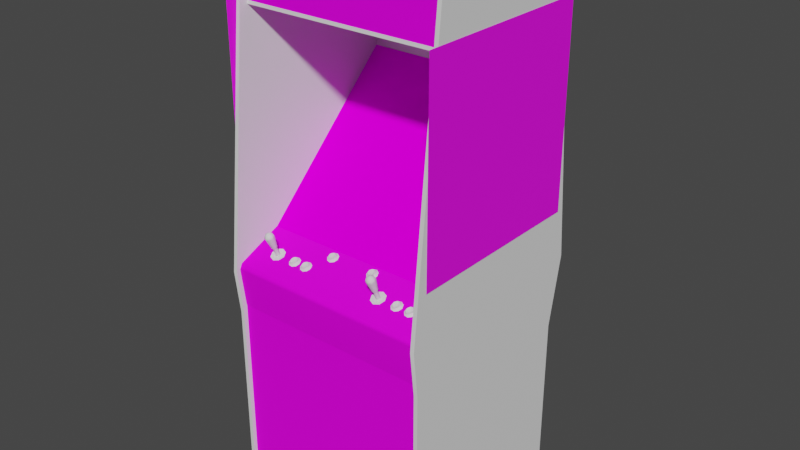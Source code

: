 # Source: ffight.blend  (saved by Blender 2.93.20; exported with 4.5.12 LTS)
import bpy
from mathutils import Matrix  # noqa: F401  (used for matrix-valued properties, if any)

bpy.ops.wm.read_factory_settings(use_empty=True)
scene = bpy.context.scene
scene.name = 'Scene'

# ---- images (referenced by path relative to the original .blend; pixels are not part of the script)
import os
ASSET_DIR = os.environ.get("B2B_ASSET_DIR", "")  # directory of the original .blend (textures are referenced by path, not embedded)
HERE = os.path.dirname(os.path.abspath(__file__))  # packed textures are extracted next to this script under _unpacked/

def load_image(name, relpath, width, height, colorspace="sRGB"):
    """Load a texture the original file referenced (path relative to the .blend, or extracted next to this script)."""
    p = next((c for c in (os.path.join(HERE, relpath), os.path.join(ASSET_DIR, relpath)) if relpath and os.path.exists(c)), "")
    if p:
        img = bpy.data.images.load(p, check_existing=True)
        img.name = name
    else:  # same state as the original file: an image datablock whose file is absent (Cycles renders it pink)
        img = bpy.data.images.new(name, width, height)
        img.source = "FILE"
        img.filepath = "//" + (relpath or name)
    img.colorspace_settings.name = colorspace
    return img
img_01ffightmarqueemap_tiff = load_image('01ffightmarqueemap.TIFF', '01ffightmarqueemap.TIFF', 1024, 1024, 'sRGB')
img_02ffightmonitormap_tiff = load_image('02ffightmonitormap.TIFF', '02ffightmonitormap.TIFF', 1024, 1024, 'sRGB')
img_ffightbezelmap_tiff = load_image('ffightbezelmap.TIFF', 'ffightbezelmap.TIFF', 1024, 1024, 'sRGB')
img_ffightcoindoormap_tiff = load_image('ffightcoindoormap.TIFF', 'ffightcoindoormap.TIFF', 1024, 1024, 'sRGB')
img_ffightcpomap_tiff = load_image('ffightcpomap.TIFF', 'ffightcpomap.TIFF', 1024, 1024, 'sRGB')
img_ffightsideartmap_tiff = load_image('ffightsideartmap.TIFF', 'ffightsideartmap.TIFF', 1024, 1024, 'sRGB')

# ---- materials (node trees are filled in below, after node groups)
mat_01ffightmarquee = bpy.data.materials.new('01ffightmarquee')
mat_01ffightmarquee.use_transparent_shadow = False
mat_01ffightmarquee.roughness = 0.7934
mat_01ffightmarquee.specular_intensity = 0.08627
mat_02ffightmonitor = bpy.data.materials.new('02ffightmonitor')
mat_02ffightmonitor.use_transparent_shadow = False
mat_02ffightmonitor.roughness = 0.8807
mat_02ffightmonitor.specular_intensity = 0.0
mat_ffightblack = bpy.data.materials.new('ffightblack')
mat_ffightblack.use_transparent_shadow = False
mat_ffightblack.roughness = 0.8807
mat_ffightblack.specular_intensity = 0.08627
mat_ffightbezel = bpy.data.materials.new('ffightbezel')
mat_ffightbezel.use_transparent_shadow = False
mat_ffightbezel.roughness = 0.8807
mat_ffightbezel.specular_intensity = 0.0
mat_ffightbuttonblue = bpy.data.materials.new('ffightbuttonblue')
mat_ffightbuttonblue.use_transparent_shadow = False
mat_ffightbuttonblue.roughness = 0.8114
mat_ffightbuttonblue.specular_intensity = 0.6275
mat_ffightbuttonred = bpy.data.materials.new('ffightbuttonred')
mat_ffightbuttonred.use_transparent_shadow = False
mat_ffightbuttonred.roughness = 0.8807
mat_ffightbuttonred.specular_intensity = 0.0
mat_ffightbuttonwhite = bpy.data.materials.new('ffightbuttonwhite')
mat_ffightbuttonwhite.use_transparent_shadow = False
mat_ffightbuttonwhite.roughness = 0.8114
mat_ffightbuttonwhite.specular_intensity = 0.6275
mat_ffightcoindoor = bpy.data.materials.new('ffightcoindoor')
mat_ffightcoindoor.use_transparent_shadow = False
mat_ffightcoindoor.roughness = 0.8807
mat_ffightcoindoor.specular_intensity = 0.08627
mat_ffightcpo = bpy.data.materials.new('ffightcpo')
mat_ffightcpo.use_transparent_shadow = False
mat_ffightcpo.roughness = 0.8313
mat_ffightcpo.specular_intensity = 0.08627
mat_ffightjoystickblack = bpy.data.materials.new('ffightjoystickblack')
mat_ffightjoystickblack.use_transparent_shadow = False
mat_ffightjoystickblack.roughness = 0.8114
mat_ffightjoystickblack.specular_intensity = 0.6275
mat_ffightsideart = bpy.data.materials.new('ffightsideart')
mat_ffightsideart.use_transparent_shadow = False
mat_ffightsideart.roughness = 0.7934
mat_ffightsideart.specular_intensity = 0.3137
mat_ffightsideleftout = bpy.data.materials.new('ffightsideleftout')
mat_ffightsideleftout.use_transparent_shadow = False
mat_ffightsideleftout.roughness = 0.8807
mat_ffightsideleftout.specular_intensity = 0.3137
mat_ffightsideleftin = bpy.data.materials.new('ffightsideleftin')
mat_ffightsideleftin.use_transparent_shadow = False
mat_ffightsideleftin.roughness = 0.8807
mat_ffightsideleftin.specular_intensity = 0.08627
mat_ffighttmoldleft = bpy.data.materials.new('ffighttmoldleft')
mat_ffighttmoldleft.use_transparent_shadow = False
mat_ffighttmoldleft.roughness = 0.8539
mat_ffighttmoldleft.specular_intensity = 0.6275
mat_ffightsiderightin = bpy.data.materials.new('ffightsiderightin')
mat_ffightsiderightin.use_transparent_shadow = False
mat_ffightsiderightin.roughness = 0.8807
mat_ffightsiderightin.specular_intensity = 0.08627
mat_ffightsiderightout = bpy.data.materials.new('ffightsiderightout')
mat_ffightsiderightout.use_transparent_shadow = False
mat_ffightsiderightout.roughness = 0.8807
mat_ffightsiderightout.specular_intensity = 0.3137
mat_ffighttmoldright = bpy.data.materials.new('ffighttmoldright')
mat_ffighttmoldright.use_transparent_shadow = False
mat_ffighttmoldright.roughness = 0.8539
mat_ffighttmoldright.specular_intensity = 0.6275

# ---- node groups
ng_auto_smooth = bpy.data.node_groups.new('Auto Smooth', 'GeometryNodeTree')
_s = ng_auto_smooth.interface.new_socket(name='Geometry', in_out='OUTPUT', socket_type='NodeSocketGeometry')
_s = ng_auto_smooth.interface.new_socket(name='Geometry', in_out='INPUT', socket_type='NodeSocketGeometry')
_s = ng_auto_smooth.interface.new_socket(name='Angle', in_out='INPUT', socket_type='NodeSocketFloat')
_s.subtype = 'ANGLE'
_s.min_value = 0.0
_s.max_value = 3.142
ng_auto_smooth.is_modifier = True
_N = ng_auto_smooth.nodes; _L = ng_auto_smooth.links
n0 = _N.new('NodeGroupOutput'); n0.name = 'Group Output'; n0.location = (480, -100)
n1 = _N.new('NodeGroupInput'); n1.name = 'Group Input'; n1.location = (-420, -300)
n2 = _N.new('NodeGroupInput'); n2.name = 'Group Input.001'; n2.location = (-60, -100)
n3 = _N.new('GeometryNodeSetShadeSmooth'); n3.name = 'Set Shade Smooth'; n3.location = (120, -100)
n3.domain = 'EDGE'
n4 = _N.new('GeometryNodeSetShadeSmooth'); n4.name = 'Set Shade Smooth.001'; n4.location = (300, -100)
n5 = _N.new('GeometryNodeInputMeshEdgeAngle'); n5.name = 'Edge Angle'; n5.location = (-420, -220)
n6 = _N.new('GeometryNodeInputEdgeSmooth'); n6.name = 'Is Edge Smooth'; n6.location = (-60, -160)
n7 = _N.new('GeometryNodeInputShadeSmooth'); n7.name = 'Is Face Smooth'; n7.location = (-240, -340)
n8 = _N.new('FunctionNodeBooleanMath'); n8.name = 'Boolean Math'; n8.location = (-60, -220)
n9 = _N.new('FunctionNodeCompare'); n9.name = 'Compare'; n9.location = (-240, -180)
n9.operation = 'LESS_EQUAL'
_L.new(n5.outputs[0], n9.inputs[0])
_L.new(n4.outputs[0], n0.inputs[0])
_L.new(n1.outputs[1], n9.inputs[1])
_L.new(n9.outputs[0], n8.inputs[0])
_L.new(n7.outputs[0], n8.inputs[1])
_L.new(n2.outputs[0], n3.inputs[0])
_L.new(n6.outputs[0], n3.inputs[1])
_L.new(n3.outputs[0], n4.inputs[0])
_L.new(n8.outputs[0], n3.inputs[2])
n0.is_active_output = True

# ---- material node trees
mat_01ffightmarquee.use_nodes = True; mat_01ffightmarquee.node_tree.nodes.clear()
_N = mat_01ffightmarquee.node_tree.nodes; _L = mat_01ffightmarquee.node_tree.links
n0 = _N.new('ShaderNodeBsdfPrincipled'); n0.name = 'Principled BSDF'; n0.location = (10, 300)
n0.distribution = 'GGX'
n0.subsurface_method = 'BURLEY'
n0.inputs[2].default_value = 0.7934
n0.inputs[3].default_value = 1.45
n0.inputs[13].default_value = 0.08627
n0.inputs[27].default_value = (0.0, 0.0, 0.0, 1.0)
n0.inputs[28].default_value = 1.0
n1 = _N.new('ShaderNodeOutputMaterial'); n1.name = 'Material Output'; n1.location = (300, 300)
n2 = _N.new('ShaderNodeTexImage'); n2.name = 'Image Texture'; n2.location = (-300, 600)
n2.image = img_01ffightmarqueemap_tiff
_L.new(n0.outputs[0], n1.inputs[0])
_L.new(n2.outputs[0], n0.inputs[0])
n1.is_active_output = True
mat_02ffightmonitor.use_nodes = True; mat_02ffightmonitor.node_tree.nodes.clear()
_N = mat_02ffightmonitor.node_tree.nodes; _L = mat_02ffightmonitor.node_tree.links
n0 = _N.new('ShaderNodeBsdfPrincipled'); n0.name = 'Principled BSDF'; n0.location = (10, 300)
n0.distribution = 'GGX'
n0.subsurface_method = 'BURLEY'
n0.inputs[2].default_value = 0.8807
n0.inputs[3].default_value = 1.45
n0.inputs[13].default_value = 0.0
n0.inputs[27].default_value = (0.0, 0.0, 0.0, 1.0)
n0.inputs[28].default_value = 1.0
n1 = _N.new('ShaderNodeOutputMaterial'); n1.name = 'Material Output'; n1.location = (300, 300)
n2 = _N.new('ShaderNodeTexImage'); n2.name = 'Image Texture'; n2.location = (-300, 600)
n2.image = img_02ffightmonitormap_tiff
_L.new(n0.outputs[0], n1.inputs[0])
_L.new(n2.outputs[0], n0.inputs[0])
n1.is_active_output = True
mat_ffightblack.use_nodes = True; mat_ffightblack.node_tree.nodes.clear()
_N = mat_ffightblack.node_tree.nodes; _L = mat_ffightblack.node_tree.links
n0 = _N.new('ShaderNodeBsdfPrincipled'); n0.name = 'Principled BSDF'; n0.location = (10, 300)
n0.distribution = 'GGX'
n0.subsurface_method = 'BURLEY'
n0.inputs[2].default_value = 0.8807
n0.inputs[3].default_value = 1.45
n0.inputs[13].default_value = 0.08627
n0.inputs[27].default_value = (0.0, 0.0, 0.0, 1.0)
n0.inputs[28].default_value = 1.0
n1 = _N.new('ShaderNodeOutputMaterial'); n1.name = 'Material Output'; n1.location = (300, 300)
_L.new(n0.outputs[0], n1.inputs[0])
n1.is_active_output = True
mat_ffightbezel.use_nodes = True; mat_ffightbezel.node_tree.nodes.clear()
_N = mat_ffightbezel.node_tree.nodes; _L = mat_ffightbezel.node_tree.links
n0 = _N.new('ShaderNodeBsdfPrincipled'); n0.name = 'Principled BSDF'; n0.location = (10, 300)
n0.distribution = 'GGX'
n0.subsurface_method = 'BURLEY'
n0.inputs[2].default_value = 0.8807
n0.inputs[3].default_value = 1.45
n0.inputs[13].default_value = 0.0
n0.inputs[27].default_value = (0.0, 0.0, 0.0, 1.0)
n0.inputs[28].default_value = 1.0
n1 = _N.new('ShaderNodeOutputMaterial'); n1.name = 'Material Output'; n1.location = (300, 300)
n2 = _N.new('ShaderNodeTexImage'); n2.name = 'Image Texture'; n2.location = (-300, 600)
n2.image = img_ffightbezelmap_tiff
_L.new(n0.outputs[0], n1.inputs[0])
_L.new(n2.outputs[0], n0.inputs[0])
n1.is_active_output = True
mat_ffightbuttonblue.use_nodes = True; mat_ffightbuttonblue.node_tree.nodes.clear()
_N = mat_ffightbuttonblue.node_tree.nodes; _L = mat_ffightbuttonblue.node_tree.links
n0 = _N.new('ShaderNodeBsdfPrincipled'); n0.name = 'Principled BSDF'; n0.location = (10, 300)
n0.distribution = 'GGX'
n0.subsurface_method = 'BURLEY'
n0.inputs[2].default_value = 0.8114
n0.inputs[3].default_value = 1.45
n0.inputs[13].default_value = 0.6275
n0.inputs[27].default_value = (0.0, 0.0, 0.0, 1.0)
n0.inputs[28].default_value = 1.0
n1 = _N.new('ShaderNodeOutputMaterial'); n1.name = 'Material Output'; n1.location = (300, 300)
_L.new(n0.outputs[0], n1.inputs[0])
n1.is_active_output = True
mat_ffightbuttonred.use_nodes = True; mat_ffightbuttonred.node_tree.nodes.clear()
_N = mat_ffightbuttonred.node_tree.nodes; _L = mat_ffightbuttonred.node_tree.links
n0 = _N.new('ShaderNodeBsdfPrincipled'); n0.name = 'Principled BSDF'; n0.location = (10, 300)
n0.distribution = 'GGX'
n0.subsurface_method = 'BURLEY'
n0.inputs[2].default_value = 0.8807
n0.inputs[3].default_value = 1.45
n0.inputs[13].default_value = 0.0
n0.inputs[27].default_value = (0.0, 0.0, 0.0, 1.0)
n0.inputs[28].default_value = 1.0
n1 = _N.new('ShaderNodeOutputMaterial'); n1.name = 'Material Output'; n1.location = (300, 300)
_L.new(n0.outputs[0], n1.inputs[0])
n1.is_active_output = True
mat_ffightbuttonwhite.use_nodes = True; mat_ffightbuttonwhite.node_tree.nodes.clear()
_N = mat_ffightbuttonwhite.node_tree.nodes; _L = mat_ffightbuttonwhite.node_tree.links
n0 = _N.new('ShaderNodeBsdfPrincipled'); n0.name = 'Principled BSDF'; n0.location = (10, 300)
n0.distribution = 'GGX'
n0.subsurface_method = 'BURLEY'
n0.inputs[2].default_value = 0.8114
n0.inputs[3].default_value = 1.45
n0.inputs[13].default_value = 0.6275
n0.inputs[27].default_value = (0.0, 0.0, 0.0, 1.0)
n0.inputs[28].default_value = 1.0
n1 = _N.new('ShaderNodeOutputMaterial'); n1.name = 'Material Output'; n1.location = (300, 300)
_L.new(n0.outputs[0], n1.inputs[0])
n1.is_active_output = True
mat_ffightcoindoor.use_nodes = True; mat_ffightcoindoor.node_tree.nodes.clear()
_N = mat_ffightcoindoor.node_tree.nodes; _L = mat_ffightcoindoor.node_tree.links
n0 = _N.new('ShaderNodeBsdfPrincipled'); n0.name = 'Principled BSDF'; n0.location = (10, 300)
n0.distribution = 'GGX'
n0.subsurface_method = 'BURLEY'
n0.inputs[2].default_value = 0.8807
n0.inputs[3].default_value = 1.45
n0.inputs[13].default_value = 0.08627
n0.inputs[27].default_value = (0.0, 0.0, 0.0, 1.0)
n0.inputs[28].default_value = 1.0
n1 = _N.new('ShaderNodeOutputMaterial'); n1.name = 'Material Output'; n1.location = (300, 300)
n2 = _N.new('ShaderNodeTexImage'); n2.name = 'Image Texture'; n2.location = (-300, 600)
n2.image = img_ffightcoindoormap_tiff
_L.new(n0.outputs[0], n1.inputs[0])
_L.new(n2.outputs[0], n0.inputs[0])
n1.is_active_output = True
mat_ffightcpo.use_nodes = True; mat_ffightcpo.node_tree.nodes.clear()
_N = mat_ffightcpo.node_tree.nodes; _L = mat_ffightcpo.node_tree.links
n0 = _N.new('ShaderNodeBsdfPrincipled'); n0.name = 'Principled BSDF'; n0.location = (10, 300)
n0.distribution = 'GGX'
n0.subsurface_method = 'BURLEY'
n0.inputs[2].default_value = 0.8313
n0.inputs[3].default_value = 1.45
n0.inputs[13].default_value = 0.08627
n0.inputs[27].default_value = (0.0, 0.0, 0.0, 1.0)
n0.inputs[28].default_value = 1.0
n1 = _N.new('ShaderNodeOutputMaterial'); n1.name = 'Material Output'; n1.location = (300, 300)
n2 = _N.new('ShaderNodeTexImage'); n2.name = 'Image Texture'; n2.location = (-300, 600)
n2.image = img_ffightcpomap_tiff
_L.new(n0.outputs[0], n1.inputs[0])
_L.new(n2.outputs[0], n0.inputs[0])
n1.is_active_output = True
mat_ffightjoystickblack.use_nodes = True; mat_ffightjoystickblack.node_tree.nodes.clear()
_N = mat_ffightjoystickblack.node_tree.nodes; _L = mat_ffightjoystickblack.node_tree.links
n0 = _N.new('ShaderNodeBsdfPrincipled'); n0.name = 'Principled BSDF'; n0.location = (10, 300)
n0.distribution = 'GGX'
n0.subsurface_method = 'BURLEY'
n0.inputs[2].default_value = 0.8114
n0.inputs[3].default_value = 1.45
n0.inputs[13].default_value = 0.6275
n0.inputs[27].default_value = (0.0, 0.0, 0.0, 1.0)
n0.inputs[28].default_value = 1.0
n1 = _N.new('ShaderNodeOutputMaterial'); n1.name = 'Material Output'; n1.location = (300, 300)
_L.new(n0.outputs[0], n1.inputs[0])
n1.is_active_output = True
mat_ffightsideart.use_nodes = True; mat_ffightsideart.node_tree.nodes.clear()
_N = mat_ffightsideart.node_tree.nodes; _L = mat_ffightsideart.node_tree.links
n0 = _N.new('ShaderNodeBsdfPrincipled'); n0.name = 'Principled BSDF'; n0.location = (10, 300)
n0.distribution = 'GGX'
n0.subsurface_method = 'BURLEY'
n0.inputs[2].default_value = 0.7934
n0.inputs[3].default_value = 1.45
n0.inputs[13].default_value = 0.3137
n0.inputs[27].default_value = (0.0, 0.0, 0.0, 1.0)
n0.inputs[28].default_value = 1.0
n1 = _N.new('ShaderNodeOutputMaterial'); n1.name = 'Material Output'; n1.location = (300, 300)
n2 = _N.new('ShaderNodeTexImage'); n2.name = 'Image Texture'; n2.location = (-300, 600)
n2.image = img_ffightsideartmap_tiff
_L.new(n0.outputs[0], n1.inputs[0])
_L.new(n2.outputs[0], n0.inputs[0])
n1.is_active_output = True
mat_ffightsideleftout.use_nodes = True; mat_ffightsideleftout.node_tree.nodes.clear()
_N = mat_ffightsideleftout.node_tree.nodes; _L = mat_ffightsideleftout.node_tree.links
n0 = _N.new('ShaderNodeBsdfPrincipled'); n0.name = 'Principled BSDF'; n0.location = (10, 300)
n0.distribution = 'GGX'
n0.subsurface_method = 'BURLEY'
n0.inputs[2].default_value = 0.8807
n0.inputs[3].default_value = 1.45
n0.inputs[13].default_value = 0.3137
n0.inputs[27].default_value = (0.0, 0.0, 0.0, 1.0)
n0.inputs[28].default_value = 1.0
n1 = _N.new('ShaderNodeOutputMaterial'); n1.name = 'Material Output'; n1.location = (300, 300)
_L.new(n0.outputs[0], n1.inputs[0])
n1.is_active_output = True
mat_ffightsideleftin.use_nodes = True; mat_ffightsideleftin.node_tree.nodes.clear()
_N = mat_ffightsideleftin.node_tree.nodes; _L = mat_ffightsideleftin.node_tree.links
n0 = _N.new('ShaderNodeBsdfPrincipled'); n0.name = 'Principled BSDF'; n0.location = (10, 300)
n0.distribution = 'GGX'
n0.subsurface_method = 'BURLEY'
n0.inputs[2].default_value = 0.8807
n0.inputs[3].default_value = 1.45
n0.inputs[13].default_value = 0.08627
n0.inputs[27].default_value = (0.0, 0.0, 0.0, 1.0)
n0.inputs[28].default_value = 1.0
n1 = _N.new('ShaderNodeOutputMaterial'); n1.name = 'Material Output'; n1.location = (300, 300)
_L.new(n0.outputs[0], n1.inputs[0])
n1.is_active_output = True
mat_ffighttmoldleft.use_nodes = True; mat_ffighttmoldleft.node_tree.nodes.clear()
_N = mat_ffighttmoldleft.node_tree.nodes; _L = mat_ffighttmoldleft.node_tree.links
n0 = _N.new('ShaderNodeBsdfPrincipled'); n0.name = 'Principled BSDF'; n0.location = (10, 300)
n0.distribution = 'GGX'
n0.subsurface_method = 'BURLEY'
n0.inputs[2].default_value = 0.8539
n0.inputs[3].default_value = 1.45
n0.inputs[13].default_value = 0.6275
n0.inputs[27].default_value = (0.0, 0.0, 0.0, 1.0)
n0.inputs[28].default_value = 1.0
n1 = _N.new('ShaderNodeOutputMaterial'); n1.name = 'Material Output'; n1.location = (300, 300)
_L.new(n0.outputs[0], n1.inputs[0])
n1.is_active_output = True
mat_ffightsiderightin.use_nodes = True; mat_ffightsiderightin.node_tree.nodes.clear()
_N = mat_ffightsiderightin.node_tree.nodes; _L = mat_ffightsiderightin.node_tree.links
n0 = _N.new('ShaderNodeBsdfPrincipled'); n0.name = 'Principled BSDF'; n0.location = (10, 300)
n0.distribution = 'GGX'
n0.subsurface_method = 'BURLEY'
n0.inputs[2].default_value = 0.8807
n0.inputs[3].default_value = 1.45
n0.inputs[13].default_value = 0.08627
n0.inputs[27].default_value = (0.0, 0.0, 0.0, 1.0)
n0.inputs[28].default_value = 1.0
n1 = _N.new('ShaderNodeOutputMaterial'); n1.name = 'Material Output'; n1.location = (300, 300)
_L.new(n0.outputs[0], n1.inputs[0])
n1.is_active_output = True
mat_ffightsiderightout.use_nodes = True; mat_ffightsiderightout.node_tree.nodes.clear()
_N = mat_ffightsiderightout.node_tree.nodes; _L = mat_ffightsiderightout.node_tree.links
n0 = _N.new('ShaderNodeBsdfPrincipled'); n0.name = 'Principled BSDF'; n0.location = (10, 300)
n0.distribution = 'GGX'
n0.subsurface_method = 'BURLEY'
n0.inputs[2].default_value = 0.8807
n0.inputs[3].default_value = 1.45
n0.inputs[13].default_value = 0.3137
n0.inputs[27].default_value = (0.0, 0.0, 0.0, 1.0)
n0.inputs[28].default_value = 1.0
n1 = _N.new('ShaderNodeOutputMaterial'); n1.name = 'Material Output'; n1.location = (300, 300)
_L.new(n0.outputs[0], n1.inputs[0])
n1.is_active_output = True
mat_ffighttmoldright.use_nodes = True; mat_ffighttmoldright.node_tree.nodes.clear()
_N = mat_ffighttmoldright.node_tree.nodes; _L = mat_ffighttmoldright.node_tree.links
n0 = _N.new('ShaderNodeBsdfPrincipled'); n0.name = 'Principled BSDF'; n0.location = (10, 300)
n0.distribution = 'GGX'
n0.subsurface_method = 'BURLEY'
n0.inputs[2].default_value = 0.8539
n0.inputs[3].default_value = 1.45
n0.inputs[13].default_value = 0.6275
n0.inputs[27].default_value = (0.0, 0.0, 0.0, 1.0)
n0.inputs[28].default_value = 1.0
n1 = _N.new('ShaderNodeOutputMaterial'); n1.name = 'Material Output'; n1.location = (300, 300)
_L.new(n0.outputs[0], n1.inputs[0])
n1.is_active_output = True

# ---- world
world_world = bpy.data.worlds.new('World'); scene.world = world_world
world_world.use_nodes = True; world_world.node_tree.nodes.clear()
_N = world_world.node_tree.nodes; _L = world_world.node_tree.links
n0 = _N.new('ShaderNodeOutputWorld'); n0.name = 'World Output'; n0.location = (300, 300)
n1 = _N.new('ShaderNodeBackground'); n1.name = 'Background'; n1.location = (10, 300)
n1.inputs[0].default_value = (0.05088, 0.05088, 0.05088, 1.0)
_L.new(n1.outputs[0], n0.inputs[0])
n0.is_active_output = True
world_world.color = (0.05088, 0.05088, 0.05088)
world_world.use_sun_shadow = False
world_world.sun_shadow_jitter_overblur = 0.0

# ---- meshes
me_ffight = bpy.data.meshes.new('ffight')
me_ffight.from_pydata([(0.3347, 0.6539, 0.06592), (0.3347, 0.85, 0.06592), (-0.3412, 0.6539, 0.06592), (-0.3412, 0.85, 0.06592), (0.1662, 0.2396, -0.3188), (0.005649, 0.2423, -0.3195), (0.005649, 0.1514, -0.2196), (-0.1564, 0.1484, -0.2207), (-0.1549, 0.04881, -0.1245), (0.005649, 0.04957, -0.123), (-0.1549, 0.2396, -0.3188), (0.162, -0.01291, -0.06698), (0.1681, 0.1484, -0.2207), (0.1662, 0.04881, -0.1245), (-0.2389, 0.2843, -0.3714), (0.162, 0.293, -0.3786), (0.005649, 0.2961, -0.3809), (0.005649, -0.01442, -0.06433), (-0.2518, 0.04919, -0.1276), (-0.2556, 0.1446, -0.2215), (-0.2556, 0.1442, -0.2218), (-0.2518, 0.2343, -0.3173), (0.2631, 0.2347, -0.3173), (0.2673, 0.1446, -0.2215), (0.2673, 0.1442, -0.2218), (0.2631, 0.04881, -0.1279), (0.005649, -0.0148, -0.06433), (-0.1507, -0.01328, -0.06736), (-0.1507, 0.293, -0.3786), (0.005649, 0.2957, -0.3812), (0.162, 0.2923, -0.379), (-0.2518, 0.2347, -0.3173), (0.2631, 0.2343, -0.3173), (0.2631, 0.04919, -0.1276), (0.2502, -0.00609, -0.07531), (0.2502, -0.00609, -0.07493), (0.162, -0.01328, -0.06736), (-0.2518, 0.04881, -0.1279), (-0.1507, -0.01291, -0.06698), (-0.1507, 0.2923, -0.379), (-0.2389, -0.00609, -0.07531), (-0.2389, -0.00609, -0.07493), (0.2502, 0.2843, -0.3714), (-0.3408, -0.1534, -0.5312), (-0.3408, 0.8602, -0.449), (0.3354, 0.8602, -0.449), (-0.3408, -0.9231, -0.4808), (0.3354, -0.9231, -0.4808), (0.3354, -0.1534, -0.5312), (0.3354, -0.4154, -0.4808), (-0.3408, -0.4154, -0.4808), (0.3354, 0.8439, 0.06667), (0.3354, 0.8602, 0.06819), (-0.3408, 0.8602, 0.06819), (-0.3408, 0.8439, 0.06667), (0.3358, -0.06554, 0.00685), (-0.3404, 0.3994, -0.4706), (-0.3404, -0.06554, 0.00685), (0.3358, 0.3994, -0.4706), (0.3358, 0.3934, -0.4725), (0.3358, 0.6508, -0.4619), (-0.3404, 0.6508, -0.4619), (-0.3404, 0.3934, -0.4725), (0.3358, 0.6508, 0.0697), (-0.3404, 0.6614, 0.06819), (-0.3404, 0.6508, 0.0697), (0.3358, 0.6614, 0.06819), (0.2707, -0.09545, 0.09961), (0.262, -0.09696, 0.09053), (0.2635, -0.09734, 0.1034), (0.2639, -0.1023, 0.1023), (0.2502, -0.09431, 0.09621), (0.265, -0.1072, 0.1064), (0.276, -0.1045, 0.1007), (0.2714, -0.1004, 0.09848), (0.2635, -0.08787, 0.08144), (0.2714, -0.09393, 0.08295), (0.2639, -0.09204, 0.07879), (0.2552, -0.09242, 0.07993), (0.2491, -0.09885, 0.09469), (0.2491, -0.09545, 0.08636), (0.2438, -0.09734, 0.08333), (0.2438, -0.1023, 0.09545), (0.2521, -0.1064, 0.1045), (0.2552, -0.1015, 0.1011), (0.265, -0.09242, 0.07235), (0.2521, -0.09318, 0.07425), (0.2749, -0.09696, 0.09053), (0.2555, -0.08825, 0.08295), (0.2502, -0.0909, 0.08863), (0.2707, -0.08939, 0.08523), (0.2737, -0.09242, 0.09242), (0.2805, -0.09999, 0.08939), (0.276, -0.09507, 0.07803), (0.2555, -0.09658, 0.1023), (0.2154, -0.09734, 0.1034), (0.2222, -0.09545, 0.09961), (0.2135, -0.09696, 0.09053), (0.2154, -0.1023, 0.1023), (0.2234, -0.09393, 0.08295), (0.2154, -0.09204, 0.07879), (0.2154, -0.08787, 0.08144), (0.2018, -0.0909, 0.08863), (0.2071, -0.08825, 0.08295), (0.2067, -0.09242, 0.07993), (0.2234, -0.1004, 0.09848), (0.2264, -0.09696, 0.09053), (0.2006, -0.09885, 0.09469), (0.2006, -0.09545, 0.08636), (0.1953, -0.09734, 0.08333), (0.1953, -0.1023, 0.09545), (0.2037, -0.1064, 0.1045), (0.2067, -0.1015, 0.1011), (0.2018, -0.09431, 0.09621), (0.2275, -0.1045, 0.1007), (0.2275, -0.09507, 0.07803), (0.2222, -0.08939, 0.08523), (0.2165, -0.1072, 0.1064), (0.2321, -0.09999, 0.08939), (0.2165, -0.09242, 0.07235), (0.2037, -0.09318, 0.07425), (0.2071, -0.09658, 0.1023), (0.2253, -0.09242, 0.09242), (-0.1348, -0.09734, 0.1034), (-0.1367, -0.09696, 0.09053), (-0.128, -0.09545, 0.09961), (-0.1348, -0.1023, 0.1023), (-0.1485, -0.09431, 0.09621), (-0.1432, -0.09658, 0.1023), (-0.1269, -0.1004, 0.09848), (-0.1238, -0.09696, 0.09053), (-0.128, -0.08939, 0.08523), (-0.1269, -0.09393, 0.08295), (-0.1348, -0.09204, 0.07879), (-0.1435, -0.09242, 0.07993), (-0.1432, -0.08825, 0.08295), (-0.1496, -0.09885, 0.09469), (-0.1496, -0.09545, 0.08636), (-0.1549, -0.09734, 0.08333), (-0.1549, -0.1023, 0.09545), (-0.1466, -0.1064, 0.1045), (-0.1435, -0.1015, 0.1011), (-0.1337, -0.09242, 0.07235), (-0.1466, -0.09318, 0.07425), (-0.1223, -0.1045, 0.1007), (-0.1348, -0.08787, 0.08144), (-0.1337, -0.1072, 0.1064), (-0.1182, -0.09999, 0.08939), (-0.1223, -0.09507, 0.07803), (-0.1485, -0.0909, 0.08863), (-0.125, -0.09242, 0.09242), (-0.1734, -0.09545, 0.09961), (-0.1825, -0.09696, 0.09053), (-0.1806, -0.09734, 0.1034), (-0.1806, -0.1023, 0.1023), (-0.1943, -0.09431, 0.09621), (-0.1727, -0.1004, 0.09848), (-0.1697, -0.09696, 0.09053), (-0.1727, -0.09393, 0.08295), (-0.1806, -0.09204, 0.07879), (-0.1893, -0.09242, 0.07993), (-0.1954, -0.09885, 0.09469), (-0.1954, -0.09545, 0.08636), (-0.2007, -0.09734, 0.08333), (-0.2007, -0.1023, 0.09545), (-0.1924, -0.1064, 0.1045), (-0.1893, -0.1015, 0.1011), (-0.1795, -0.09242, 0.07235), (-0.1924, -0.09318, 0.07425), (-0.1681, -0.1045, 0.1007), (-0.189, -0.08825, 0.08295), (-0.1943, -0.0909, 0.08863), (-0.1734, -0.08939, 0.08523), (-0.1806, -0.08787, 0.08144), (-0.1795, -0.1072, 0.1064), (-0.164, -0.09999, 0.08939), (-0.1681, -0.09507, 0.07803), (-0.189, -0.09658, 0.1023), (-0.1708, -0.09242, 0.09242), (-0.08144, -0.07159, 0.03146), (-0.09317, -0.06894, 0.03752), (-0.07273, -0.07046, 0.04093), (-0.07992, -0.07197, 0.04471), (-0.07954, -0.07689, 0.04358), (-0.07954, -0.06667, 0.01972), (-0.08863, -0.06743, 0.02124), (-0.07197, -0.06856, 0.02389), (-0.07992, -0.06251, 0.02275), (-0.07197, -0.075, 0.03941), (-0.06894, -0.07197, 0.03184), (-0.0697, -0.06743, 0.03373), (-0.07273, -0.06402, 0.02654), (-0.09999, -0.07197, 0.02465), (-0.09999, -0.07727, 0.03638), (-0.09431, -0.07349, 0.036), (-0.08863, -0.07652, 0.04206), (-0.09128, -0.08106, 0.04585), (-0.07879, -0.06705, 0.01329), (-0.09128, -0.06819, 0.01556), (-0.09431, -0.07008, 0.02767), (-0.06743, -0.07954, 0.04168), (-0.08787, -0.06326, 0.02427), (-0.07879, -0.08219, 0.04774), (-0.06288, -0.07462, 0.0307), (-0.06743, -0.0697, 0.01934), (-0.08787, -0.07159, 0.0432), (-0.09317, -0.06554, 0.02995), (0.08062, -0.07046, 0.04093), (0.07191, -0.07159, 0.03146), (0.0738, -0.07197, 0.04471), (0.0738, -0.07689, 0.04358), (0.0738, -0.06667, 0.01972), (0.06509, -0.06743, 0.02124), (0.08175, -0.06856, 0.02389), (0.08175, -0.075, 0.03941), (0.08478, -0.07197, 0.03184), (0.05373, -0.07197, 0.02465), (0.05373, -0.07727, 0.03638), (0.05904, -0.07349, 0.036), (0.06509, -0.07652, 0.04206), (0.06206, -0.08106, 0.04585), (0.07494, -0.06705, 0.01329), (0.06206, -0.06819, 0.01556), (0.05904, -0.07008, 0.02767), (0.08592, -0.07954, 0.04168), (0.06547, -0.06326, 0.02427), (0.08062, -0.06402, 0.02654), (0.0738, -0.06251, 0.02275), (0.07494, -0.08219, 0.04774), (0.09046, -0.07462, 0.0307), (0.08592, -0.0697, 0.01934), (0.06547, -0.07159, 0.0432), (0.06017, -0.06894, 0.03752), (0.06017, -0.06554, 0.02995), (0.08365, -0.06743, 0.03373), (0.3358, -0.9243, 0.1511), (0.3358, -0.2753, 0.1504), (-0.3404, -0.2753, 0.1504), (-0.3404, -0.9243, 0.1511), (0.3358, -0.0644, 0.006471), (-0.3404, -0.0644, 0.006471), (0.3358, -0.2787, 0.1519), (-0.3404, -0.1488, 0.1678), (-0.3404, -0.2787, 0.1519), (0.3358, -0.1488, 0.1678), (-0.3404, -0.1307, 0.1598), (0.3358, -0.1307, 0.1598), (-0.2711, -0.1064, 0.1049), (-0.2537, -0.1095, 0.1114), (-0.2537, -0.1023, 0.09545), (-0.2295, -0.09961, 0.08901), (-0.2367, -0.0928, 0.07311), (-0.2537, -0.08977, 0.06667), (-0.2711, -0.0928, 0.07311), (-0.259, -0.09772, 0.08447), (-0.2681, -0.02313, 0.1223), (-0.2651, -0.03373, 0.1299), (-0.2617, -0.02161, 0.1314), (-0.2378, -0.02919, 0.1193), (-0.2439, -0.01896, 0.1129), (-0.2537, -0.02313, 0.1049), (-0.2427, -0.02502, 0.1091), (-0.2537, -0.06326, 0.09393), (-0.2609, -0.0644, 0.09658), (-0.2537, -0.06667, 0.09545), (-0.2469, -0.07008, 0.1095), (-0.2427, -0.03373, 0.1299), (-0.2488, -0.07159, 0.1068), (-0.2639, -0.01896, 0.1129), (-0.2639, -0.01783, 0.1246), (-0.2537, -0.02881, 0.1352), (-0.2469, -0.02048, 0.131), (-0.2537, -0.01783, 0.131), (-0.2469, -0.0148, 0.1182), (-0.2537, -0.01366, 0.1155), (-0.2537, -0.01404, 0.1261), (-0.2609, -0.09961, 0.08901), (-0.2609, -0.0697, 0.1023), (-0.2469, -0.09961, 0.08901), (-0.2488, -0.09772, 0.08447), (-0.2439, -0.02691, 0.1314), (-0.2367, -0.1064, 0.1049), (-0.2783, -0.09961, 0.08901), (-0.2651, -0.02502, 0.1091), (-0.2537, -0.01707, 0.1091), (-0.2439, -0.06743, 0.103), (-0.2469, -0.0697, 0.1023), (-0.2609, -0.07008, 0.1095), (-0.2488, -0.1015, 0.09356), (-0.2537, -0.09658, 0.08258), (-0.259, -0.1015, 0.09356), (-0.2397, -0.02313, 0.1223), (-0.2439, -0.01783, 0.1246), (-0.2609, -0.0148, 0.1182), (-0.2564, -0.01442, 0.1261), (-0.2537, -0.03562, 0.1341), (-0.2696, -0.02919, 0.1193), (-0.2488, -0.06743, 0.09734), (-0.259, -0.07159, 0.1068), (-0.2537, -0.07121, 0.1125), (-0.2469, -0.0644, 0.09658), (-0.259, -0.06743, 0.09734), (-0.2639, -0.06743, 0.103), (-0.2537, -0.07235, 0.1087), (0.1442, -0.1095, 0.1114), (0.1616, -0.1064, 0.1049), (0.1495, -0.1015, 0.09356), (0.1442, -0.08977, 0.06667), (0.1272, -0.0928, 0.07311), (0.1393, -0.09772, 0.08447), (0.12, -0.09961, 0.08901), (0.1272, -0.1064, 0.1049), (0.1393, -0.1015, 0.09356), (0.1442, -0.03562, 0.1341), (0.1545, -0.02691, 0.1314), (0.1442, -0.02881, 0.1352), (0.1442, -0.01707, 0.1091), (0.1344, -0.01896, 0.1129), (0.1374, -0.0148, 0.1182), (0.137, -0.07008, 0.1095), (0.1514, -0.0644, 0.09658), (0.1556, -0.02502, 0.1091), (0.1495, -0.09772, 0.08447), (0.1495, -0.06743, 0.09734), (0.1442, -0.07121, 0.1125), (0.1514, -0.07008, 0.1095), (0.1442, -0.1023, 0.09545), (0.1495, -0.07159, 0.1068), (0.1442, -0.07235, 0.1087), (0.1616, -0.0928, 0.07311), (0.1586, -0.02313, 0.1223), (0.1545, -0.01896, 0.1129), (0.1514, -0.0148, 0.1182), (0.1393, -0.06743, 0.09734), (0.1302, -0.02313, 0.1223), (0.134, -0.02805, 0.1314), (0.1367, -0.02161, 0.1314), (0.1514, -0.09961, 0.08901), (0.1514, -0.0697, 0.1023), (0.1393, -0.07159, 0.1068), (0.1374, -0.09961, 0.08901), (0.1545, -0.01783, 0.1246), (0.1332, -0.02502, 0.1091), (0.1688, -0.09961, 0.08901), (0.1344, -0.01783, 0.1246), (0.1393, -0.01783, 0.1299), (0.1442, -0.02161, 0.1337), (0.1442, -0.01783, 0.131), (0.1442, -0.09658, 0.08258), (0.1442, -0.01366, 0.1155), (0.1401, -0.01366, 0.122), (0.1385, -0.01556, 0.1257), (0.142, -0.01442, 0.1261), (0.1545, -0.06743, 0.103), (0.1514, -0.02048, 0.131), (0.1484, -0.01707, 0.1291), (0.1503, -0.01556, 0.1257), (0.1461, -0.01366, 0.1246), (0.1469, -0.01442, 0.1261), (0.1461, -0.01518, 0.1276), (0.1442, -0.01291, 0.1201), (0.1427, -0.01366, 0.1246), (0.1442, -0.01328, 0.1238), (0.1427, -0.01518, 0.1276), (0.1454, -0.01404, 0.1261), (0.1454, -0.01404, 0.1254), (0.1484, -0.01366, 0.122), (0.1601, -0.02919, 0.1193), (0.1556, -0.03373, 0.1299), (0.1442, -0.02313, 0.1049), (0.1283, -0.02919, 0.1193), (0.1442, -0.06667, 0.09545), (0.137, -0.0644, 0.09658), (0.1442, -0.06326, 0.09393), (0.1374, -0.0697, 0.1023), (0.1344, -0.06743, 0.103), (0.1442, -0.01366, 0.125), (0.1435, -0.01404, 0.1254), (0.1431, -0.01404, 0.1261), (0.1332, -0.03373, 0.1299), (0.1442, -0.0148, 0.1273), (0.1454, -0.01442, 0.1269), (0.1442, -0.01404, 0.1261), (0.1435, -0.01442, 0.1269), (0.1442, -0.01518, 0.128), (-0.3552, 0.009812, 0.1326), (-0.3552, 0.6781, 0.1326), (-0.3552, 0.009812, -0.5054), (-0.3552, 0.6781, -0.5054), (0.3506, 0.009812, -0.5054), (0.3506, 0.6781, -0.5054), (0.3506, 0.009812, 0.1326), (0.3506, 0.6781, 0.1326), (-0.3537, 0.8761, -0.4596), (-0.3537, -0.3938, -0.4994), (-0.3537, -0.9243, 0.164), (-0.3404, -0.1579, -0.546), (-0.3404, 0.8761, 0.05266), (-0.3404, 0.8697, 0.07425), (-0.3404, -0.3052, 0.164), (-0.3404, -0.1556, 0.181), (-0.3537, 0.8538, 0.07765), (-0.3537, -0.1556, 0.181), (-0.3404, 0.8538, 0.07765), (-0.3404, 0.8761, -0.4596), (-0.3537, -0.1579, -0.546), (-0.3537, -0.3052, 0.164), (-0.3404, -0.9243, -0.4994), (-0.3537, -0.9243, -0.4994), (-0.3404, -0.3938, -0.4994), (-0.3404, -0.9243, 0.164), (-0.3537, 0.8761, 0.05266), (-0.3537, 0.8697, 0.07425), (0.3358, -0.1579, -0.546), (0.3358, 0.8761, -0.4596), (0.3358, -0.3938, -0.4994), (0.3358, -0.9243, -0.4994), (0.3358, -0.9243, 0.164), (0.3487, 0.8761, 0.05266), (0.3487, 0.8697, 0.07425), (0.3487, -0.9243, 0.164), (0.3487, -0.3052, 0.164), (0.3358, 0.8538, 0.07765), (0.3358, -0.1556, 0.181), (0.3358, 0.8761, 0.05266), (0.3487, 0.8761, -0.4596), (0.3487, -0.1579, -0.546), (0.3358, -0.3052, 0.164), (0.3487, -0.3938, -0.4994), (0.3487, -0.9243, -0.4994), (0.3487, -0.1556, 0.181), (0.3487, 0.8538, 0.07765), (0.3358, 0.8697, 0.07425)], [], [(45, 48, 43, 44), (337, 322, 323, 338), (6, 12, 4, 5), (303, 298, 290, 249), (4, 22, 42, 15), (265, 285, 258, 266), (276, 290, 298, 277), (13, 33, 23, 12), (341, 354, 314, 330), (13, 9, 17, 11), (190, 181, 188, 189), (289, 254, 301, 264), (38, 17, 9, 8), (300, 262, 260, 261), (15, 16, 5, 4), (31, 10, 28, 14), (33, 13, 11, 35), (6, 7, 8, 9), (21, 20, 19), (22, 23, 24), (20, 37, 18, 19), (11, 17, 26), (27, 26, 17), (28, 16, 29, 39), (19, 31, 21), (14, 21, 31), (42, 22, 32), (24, 32, 22), (34, 25, 33), (35, 11, 36), (26, 36, 11), (41, 18, 37), (17, 38, 27), (40, 27, 38), (14, 28, 39), (41, 38, 8, 18), (42, 30, 15), (37, 40, 41), (38, 41, 40), (33, 35, 34), (36, 34, 35), (399, 400, 402, 406), (429, 420, 417, 416), (245, 242, 244, 246), (53, 54, 51, 52), (407, 410, 395, 408), (241, 244, 242, 243), (388, 387, 385, 386), (49, 47, 46, 50), (60, 63, 65, 61), (50, 43, 48, 49), (69, 67, 68), (283, 260, 262, 263), (71, 94, 68), (188, 183, 202, 200), (218, 219, 231, 232), (69, 94, 84, 70), (109, 110, 107, 108), (105, 98, 117, 114), (167, 168, 160, 159), (162, 160, 168, 163), (194, 199, 192, 193), (88, 89, 68), (90, 75, 68), (336, 346, 347, 345), (158, 159, 173, 172), (67, 91, 68), (352, 361, 350, 351), (313, 368, 314, 315), (206, 201, 185, 199), (127, 149, 137, 136), (223, 212, 222, 216), (107, 112, 121, 113), (266, 295, 299, 265), (91, 90, 68), (94, 69, 68), (75, 88, 68), (89, 71, 68), (95, 96, 97), (125, 123, 126, 129), (113, 121, 97), (266, 258, 291, 280), (78, 80, 89, 88), (233, 225, 212, 223), (138, 139, 136, 137), (141, 136, 139, 140), (71, 89, 80, 79), (83, 72, 70, 84), (350, 360, 349, 318), (262, 300, 297, 264), (103, 102, 97), (116, 101, 97), (186, 189, 203, 204), (383, 378, 352, 363), (85, 86, 78, 77), (227, 226, 213, 211), (123, 128, 141, 126), (96, 122, 97), (80, 78, 86, 81), (135, 145, 133, 134), (70, 74, 67, 69), (122, 116, 97), (121, 95, 97), (101, 103, 97), (102, 113, 97), (123, 125, 124), (127, 128, 124), (122, 96, 105, 106), (101, 116, 99, 100), (170, 173, 159, 160), (213, 215, 229, 230), (84, 79, 82, 83), (324, 319, 339, 328), (214, 210, 228, 224), (111, 117, 98, 112), (114, 118, 106, 105), (135, 149, 124), (131, 145, 124), (156, 154, 174, 169), (362, 357, 366, 360), (94, 71, 79, 84), (153, 177, 166, 154), (104, 108, 102, 103), (180, 206, 199, 194), (125, 150, 124), (176, 167, 159, 158), (116, 122, 106, 99), (16, 15, 30, 29), (150, 131, 124), (128, 123, 124), (145, 135, 124), (149, 127, 124), (153, 151, 152), (150, 125, 129, 130), (155, 177, 152), (258, 261, 259, 291), (379, 313, 315, 335), (90, 91, 87, 76), (81, 82, 79, 80), (112, 107, 110, 111), (142, 143, 134, 133), (137, 134, 143, 138), (140, 146, 126, 141), (144, 147, 130, 129), (170, 171, 152), (172, 173, 152), (341, 332, 366, 356), (132, 130, 147, 148), (225, 227, 211, 212), (134, 137, 149, 135), (113, 102, 108, 107), (151, 178, 152), (93, 85, 77, 76), (136, 141, 128, 127), (325, 353, 367, 368), (178, 172, 152), (177, 153, 152), (173, 170, 152), (171, 155, 152), (182, 181, 179), (180, 205, 179), (370, 342, 372, 375), (182, 205, 195, 183), (75, 90, 76, 77), (131, 150, 130, 132), (320, 353, 338, 323), (166, 161, 164, 165), (374, 339, 319, 375), (287, 302, 277, 298), (201, 206, 179), (191, 187, 179), (340, 309, 308, 310), (200, 203, 189, 188), (265, 299, 303, 267), (169, 175, 157, 156), (132, 133, 145, 131), (232, 233, 223, 218), (181, 190, 179), (165, 174, 154, 166), (88, 75, 77, 78), (187, 191, 186, 184), (399, 410, 407, 409), (190, 191, 179), (205, 182, 179), (187, 201, 179), (206, 180, 179), (209, 207, 208), (232, 231, 208), (370, 379, 335, 334), (209, 231, 219, 210), (201, 187, 184, 185), (287, 299, 295, 256), (371, 333, 372, 373), (363, 352, 351, 345), (218, 223, 216, 217), (220, 228, 210, 219), (225, 233, 208), (226, 227, 208), (365, 376, 382, 364), (272, 271, 292, 275), (230, 221, 211, 213), (299, 287, 298, 303), (177, 155, 161, 166), (279, 289, 264, 297), (379, 370, 375, 319), (207, 234, 208), (148, 142, 133, 132), (160, 162, 171, 170), (183, 188, 181, 182), (234, 226, 208), (231, 209, 208), (227, 225, 208), (233, 232, 208), (405, 393, 404, 396), (424, 432, 419, 418), (392, 391, 389, 390), (418, 425, 414, 424), (306, 326, 304, 305), (253, 282, 276, 254), (309, 348, 307, 308), (376, 365, 357, 362), (296, 283, 263, 302), (155, 171, 162, 161), (320, 373, 369, 321), (322, 348, 371, 323), (172, 178, 157, 158), (312, 326, 328, 339), (332, 341, 330, 331), (205, 180, 194, 195), (270, 271, 272), (273, 274, 275), (312, 340, 310, 311), (309, 340, 374, 333), (7, 19, 18, 8), (268, 284, 260, 283), (359, 384, 347, 355), (321, 369, 316, 331), (369, 342, 317, 316), (10, 31, 19, 7), (339, 374, 340, 312), (326, 312, 311, 304), (256, 295, 270, 257), (278, 288, 281, 250), (326, 306, 327, 328), (330, 314, 368, 367), (381, 364, 382, 380), (257, 270, 272), (293, 269, 294), (368, 313, 324, 325), (344, 336, 345, 351), (115, 119, 100, 99), (342, 370, 334, 317), (292, 273, 275), (348, 309, 333, 371), (338, 327, 306, 337), (321, 367, 353, 320), (234, 207, 214, 215), (255, 257, 269), (336, 344, 334, 335), (270, 280, 271), (354, 346, 315, 314), (349, 332, 331, 316), (318, 349, 316, 317), (274, 273, 259, 284), (185, 184, 197, 198), (373, 320, 323, 371), (285, 265, 267, 286), (353, 325, 327, 338), (74, 70, 72, 73), (286, 297, 300, 285), (129, 126, 146, 144), (328, 327, 325, 324), (294, 272, 275), (288, 249, 248, 281), (289, 279, 251, 252), (305, 343, 337, 306), (280, 270, 295, 266), (293, 274, 284, 268), (22, 4, 12, 23), (342, 369, 373, 372), (95, 121, 112, 98), (103, 101, 100, 104), (249, 288, 267, 303), (254, 289, 252, 253), (317, 334, 344, 318), (191, 190, 189, 186), (297, 286, 278, 279), (315, 346, 336, 335), (5, 10, 7, 6), (290, 276, 282, 247), (288, 278, 286, 267), (375, 372, 333, 374), (302, 287, 256, 296), (291, 259, 273, 292), (358, 359, 355, 356), (322, 337, 343, 329), (279, 278, 250, 251), (356, 366, 357, 358), (280, 291, 292, 271), (257, 272, 294, 269), (318, 344, 351, 350), (12, 6, 9, 13), (319, 324, 313, 379), (277, 301, 254, 276), (269, 293, 268, 255), (99, 106, 118, 115), (178, 151, 156, 157), (261, 258, 285, 300), (16, 28, 10, 5), (226, 234, 215, 213), (195, 194, 193, 196), (348, 322, 329, 307), (296, 256, 257, 255), (158, 157, 175, 176), (356, 355, 354, 341), (346, 354, 355, 347), (332, 349, 360, 366), (283, 296, 255, 268), (210, 214, 207, 209), (414, 413, 423, 422), (154, 156, 151, 153), (91, 67, 74, 87), (406, 402, 405, 394), (199, 185, 198, 192), (120, 109, 108, 104), (204, 197, 184, 186), (212, 211, 221, 222), (264, 301, 263, 262), (293, 294, 275, 274), (302, 263, 301, 277), (104, 100, 119, 120), (249, 290, 247, 248), (376, 377, 382), (361, 352, 378, 377), (196, 202, 183, 195), (383, 380, 382), (163, 164, 161, 162), (347, 384, 363, 345), (224, 229, 215, 214), (219, 218, 217, 220), (73, 92, 87, 74), (360, 350, 361, 362), (362, 361, 377, 376), (380, 383, 363, 384), (378, 383, 382, 377), (384, 359, 381, 380), (76, 87, 92, 93), (358, 365, 364), (359, 358, 364), (359, 364, 381), (358, 357, 365), (426, 428, 415, 413), (421, 430, 423, 427), (404, 403, 400, 396), (416, 417, 427, 415), (396, 400, 399, 409), (411, 393, 401), (412, 411, 401), (425, 431, 430, 426), (408, 395, 406, 394), (427, 423, 413, 415), (397, 403, 404), (398, 403, 397), (55, 58, 56, 57), (431, 419, 432, 422), (430, 431, 422, 423), (397, 404, 393, 411), (3, 2, 0, 1), (406, 395, 410, 399), (61, 62, 59, 60), (416, 415, 428, 429), (23, 33, 25, 24), (240, 245, 246, 239), (393, 405, 402, 401), (421, 420, 429, 428), (426, 430, 421, 428), (424, 414, 422), (432, 424, 422), (261, 260, 284, 259), (367, 321, 331, 330), (98, 105, 96, 95), (418, 431, 425), (419, 431, 418), (44, 53, 52, 45), (413, 414, 425, 426), (411, 412, 398, 397), (400, 403, 401, 402), (403, 398, 412, 401), (396, 409, 394, 405), (63, 66, 64, 65), (427, 417, 420, 421), (408, 394, 409, 407), (237, 238, 235, 236)])
me_ffight.polygons.foreach_set('use_smooth', [True] * 393)
me_ffight.polygons.foreach_set('material_index', [2, 9, 1, 9, 1, 9, 9, 1, 9, 1, 6, 9, 1, 9, 1, 1, 1, 1, 1, 1, 1, 1, 1, 1, 1, 1, 1, 1, 1, 1, 1, 1, 1, 1, 1, 1, 1, 1, 1, 1, 1, 13, 16, 8, 2, 13, 8, 10, 2, 2, 2, 4, 9, 4, 6, 6, 4, 5, 5, 5, 5, 6, 4, 4, 9, 5, 4, 9, 9, 6, 4, 6, 5, 9, 4, 4, 4, 4, 5, 4, 5, 9, 4, 6, 4, 4, 4, 4, 9, 9, 5, 5, 6, 9, 4, 6, 4, 5, 4, 4, 4, 5, 5, 5, 5, 4, 4, 5, 5, 5, 6, 4, 9, 6, 5, 5, 4, 4, 5, 9, 4, 5, 5, 6, 4, 5, 5, 1, 4, 4, 4, 4, 5, 4, 5, 9, 9, 4, 4, 5, 4, 4, 4, 4, 5, 5, 9, 4, 6, 4, 5, 5, 4, 4, 9, 5, 5, 5, 5, 6, 6, 9, 6, 4, 4, 9, 5, 9, 9, 6, 6, 9, 6, 9, 5, 4, 6, 6, 5, 4, 6, 12, 6, 6, 6, 6, 6, 6, 9, 6, 6, 9, 9, 9, 6, 6, 6, 6, 9, 9, 6, 9, 5, 9, 9, 6, 4, 5, 6, 6, 6, 6, 6, 13, 16, 10, 16, 9, 9, 9, 9, 9, 5, 9, 9, 5, 9, 9, 6, 9, 9, 9, 9, 1, 9, 9, 9, 9, 1, 9, 9, 9, 9, 9, 9, 9, 9, 9, 9, 9, 5, 9, 9, 9, 9, 9, 6, 9, 9, 9, 9, 9, 9, 9, 6, 9, 9, 9, 4, 9, 4, 9, 9, 9, 9, 9, 9, 9, 1, 9, 5, 5, 9, 9, 9, 6, 9, 9, 1, 9, 9, 9, 9, 9, 9, 9, 9, 9, 9, 9, 9, 1, 9, 9, 9, 5, 5, 9, 1, 6, 6, 9, 9, 5, 9, 9, 9, 9, 6, 14, 5, 4, 11, 6, 5, 6, 6, 9, 9, 9, 5, 9, 9, 9, 6, 9, 5, 9, 6, 6, 4, 9, 9, 9, 9, 9, 4, 9, 9, 9, 9, 16, 16, 12, 14, 12, 11, 11, 15, 11, 14, 12, 12, 3, 16, 16, 13, 0, 13, 2, 16, 1, 8, 11, 15, 15, 14, 14, 9, 9, 5, 15, 15, 2, 16, 13, 13, 13, 13, 2, 16, 13, 7])
_uv = me_ffight.uv_layers.new(name='UVMap')
_uv.uv.foreach_set('vector', [0.000447, 0.000447, 0.000447, 0.000447, 0.000447, 0.000447, 0.000447, 0.000447, 0.000447, 0.000447, 0.000447, 0.000447, 0.000447, 0.000447, 0.000447, 0.000447, 0.5, 0.5, 0.7791, 0.5, 0.7763, 0.7763, 0.5, 0.7791, 0.000447, 0.000447, 0.000447, 0.000447, 0.000447, 0.000447, 0.000447, 0.000447, 0.7763, 0.7763, 0.9409, 0.7679, 0.9186, 0.9186, 0.7679, 0.9409, 0.000447, 0.000447, 0.000447, 0.000447, 0.000447, 0.000447, 0.000447, 0.000447, 0.000447, 0.000447, 0.000447, 0.000447, 0.000447, 0.000447, 0.000447, 0.000447, 0.7763, 0.2237, 0.9409, 0.2321, 0.9493, 0.5, 0.7791, 0.5, 0.000447, 0.000447, 0.000447, 0.000447, 0.000447, 0.000447, 0.000447, 0.000447, 0.7763, 0.2237, 0.5, 0.2209, 0.5, 0.05068, 0.7679, 0.05905, 0.000447, 0.000447, 0.000447, 0.000447, 0.000447, 0.000447, 0.000447, 0.000447, 0.000447, 0.000447, 0.000447, 0.000447, 0.000447, 0.000447, 0.000447, 0.000447, 0.2321, 0.05905, 0.5, 0.05068, 0.5, 0.2209, 0.2237, 0.2237, 0.000447, 0.000447, 0.000447, 0.000447, 0.000447, 0.000447, 0.000447, 0.000447, 0.7679, 0.9409, 0.5, 0.9493, 0.5, 0.7791, 0.7763, 0.7763, 0.05905, 0.7679, 0.2237, 0.7763, 0.2321, 0.9409, 0.08138, 0.9186, 0.9409, 0.2321, 0.7763, 0.2237, 0.7679, 0.05905, 0.9186, 0.08138, 0.5, 0.5, 0.2209, 0.5, 0.2237, 0.2237, 0.5, 0.2209, 0.05905, 0.7679, 0.05068, 0.5, 0.05068, 0.5, 0.9409, 0.7679, 0.9493, 0.5, 0.9493, 0.5, 0.05068, 0.5, 0.05905, 0.2321, 0.05905, 0.2321, 0.05068, 0.5, 0.7679, 0.05905, 0.5, 0.05068, 0.5, 0.05068, 0.2321, 0.05905, 0.5, 0.05068, 0.5, 0.05068, 0.2321, 0.9409, 0.5, 0.9493, 0.5, 0.9493, 0.2321, 0.9409, 0.05068, 0.5, 0.05905, 0.7679, 0.05905, 0.7679, 0.08138, 0.9186, 0.05905, 0.7679, 0.05905, 0.7679, 0.9186, 0.9186, 0.9409, 0.7679, 0.9409, 0.7679, 0.9493, 0.5, 0.9409, 0.7679, 0.9409, 0.7679, 0.9186, 0.08138, 0.9409, 0.2321, 0.9409, 0.2321, 0.9186, 0.08138, 0.7679, 0.05905, 0.7679, 0.05905, 0.5, 0.05068, 0.7679, 0.05905, 0.7679, 0.05905, 0.08138, 0.08138, 0.05905, 0.2321, 0.05905, 0.2321, 0.5, 0.05068, 0.2321, 0.05905, 0.2321, 0.05905, 0.08138, 0.08138, 0.2321, 0.05905, 0.2321, 0.05905, 0.08138, 0.9186, 0.2321, 0.9409, 0.2321, 0.9409, 0.08138, 0.08138, 0.2321, 0.05905, 0.2237, 0.2237, 0.05905, 0.2321, 0.9186, 0.9186, 0.7679, 0.9409, 0.7679, 0.9409, 0.05905, 0.2321, 0.08138, 0.08138, 0.08138, 0.08138, 0.2321, 0.05905, 0.08138, 0.08138, 0.08138, 0.08138, 0.9409, 0.2321, 0.9186, 0.08138, 0.9186, 0.08138, 0.7679, 0.05905, 0.9186, 0.08138, 0.9186, 0.08138, 0.000447, 0.000447, 0.000447, 0.000447, 0.000447, 0.000447, 0.000447, 0.000447, 0.000447, 0.000447, 0.000447, 0.000447, 0.000447, 0.000447, 0.000447, 0.000447, 0.4749, 0.9996, 0.4107, 0.9996, 0.4107, 0.000447, 0.4749, 0.000447, 0.000447, 0.000447, 0.000447, 0.000447, 0.000447, 0.000447, 0.000447, 0.000447, 0.000447, 0.000447, 0.000447, 0.000447, 0.000447, 0.000447, 0.000447, 0.000447, 0.000447, 0.000447, 0.4107, 0.000447, 0.4107, 0.9996, 0.000447, 0.9996, 0.000447, 0.9996, 0.000447, 0.000447, 0.9996, 0.000447, 0.9996, 0.9996, 0.000447, 0.000447, 0.000447, 0.000447, 0.000447, 0.000447, 0.000447, 0.000447, 0.000447, 0.000447, 0.000447, 0.000447, 0.000447, 0.000447, 0.000447, 0.000447, 0.000447, 0.000447, 0.000447, 0.000447, 0.000447, 0.000447, 0.000447, 0.000447, 0.000447, 0.000447, 0.000447, 0.000447, 0.000447, 0.000447, 0.000447, 0.000447, 0.000447, 0.000447, 0.000447, 0.000447, 0.000447, 0.000447, 0.000447, 0.000447, 0.000447, 0.000447, 0.000447, 0.000447, 0.000447, 0.000447, 0.000447, 0.000447, 0.000447, 0.000447, 0.000447, 0.000447, 0.000447, 0.000447, 0.000447, 0.000447, 0.000447, 0.000447, 0.000447, 0.000447, 0.000447, 0.000447, 0.000447, 0.000447, 0.000447, 0.000447, 0.000447, 0.000447, 0.000447, 0.000447, 0.000447, 0.000447, 0.000447, 0.000447, 0.000447, 0.000447, 0.000447, 0.000447, 0.000447, 0.000447, 0.000447, 0.000447, 0.000447, 0.000447, 0.000447, 0.000447, 0.000447, 0.000447, 0.000447, 0.000447, 0.000447, 0.000447, 0.000447, 0.000447, 0.000447, 0.000447, 0.000447, 0.000447, 0.000447, 0.000447, 0.000447, 0.000447, 0.000447, 0.000447, 0.000447, 0.000447, 0.000447, 0.000447, 0.000447, 0.000447, 0.000447, 0.000447, 0.000447, 0.000447, 0.000447, 0.000447, 0.000447, 0.000447, 0.000447, 0.000447, 0.000447, 0.000447, 0.000447, 0.000447, 0.000447, 0.000447, 0.000447, 0.000447, 0.000447, 0.000447, 0.000447, 0.000447, 0.000447, 0.000447, 0.000447, 0.000447, 0.000447, 0.000447, 0.000447, 0.000447, 0.000447, 0.000447, 0.000447, 0.000447, 0.000447, 0.000447, 0.000447, 0.000447, 0.000447, 0.000447, 0.000447, 0.000447, 0.000447, 0.000447, 0.000447, 0.000447, 0.000447, 0.000447, 0.000447, 0.000447, 0.000447, 0.000447, 0.000447, 0.000447, 0.000447, 0.000447, 0.000447, 0.000447, 0.000447, 0.000447, 0.000447, 0.000447, 0.000447, 0.000447, 0.000447, 0.000447, 0.000447, 0.000447, 0.000447, 0.000447, 0.000447, 0.000447, 0.000447, 0.000447, 0.000447, 0.000447, 0.000447, 0.000447, 0.000447, 0.000447, 0.000447, 0.000447, 0.000447, 0.000447, 0.000447, 0.000447, 0.000447, 0.000447, 0.000447, 0.000447, 0.000447, 0.000447, 0.000447, 0.000447, 0.000447, 0.000447, 0.000447, 0.000447, 0.000447, 0.000447, 0.000447, 0.000447, 0.000447, 0.000447, 0.000447, 0.000447, 0.000447, 0.000447, 0.000447, 0.000447, 0.000447, 0.000447, 0.000447, 0.000447, 0.000447, 0.000447, 0.000447, 0.000447, 0.000447, 0.000447, 0.000447, 0.000447, 0.000447, 0.000447, 0.000447, 0.000447, 0.000447, 0.000447, 0.000447, 0.000447, 0.000447, 0.000447, 0.000447, 0.000447, 0.000447, 0.000447, 0.000447, 0.000447, 0.000447, 0.000447, 0.000447, 0.000447, 0.000447, 0.000447, 0.000447, 0.000447, 0.000447, 0.000447, 0.000447, 0.000447, 0.000447, 0.000447, 0.000447, 0.000447, 0.000447, 0.000447, 0.000447, 0.000447, 0.000447, 0.000447, 0.000447, 0.000447, 0.000447, 0.000447, 0.000447, 0.000447, 0.000447, 0.000447, 0.000447, 0.000447, 0.000447, 0.000447, 0.000447, 0.000447, 0.000447, 0.000447, 0.000447, 0.000447, 0.000447, 0.000447, 0.000447, 0.000447, 0.000447, 0.000447, 0.000447, 0.000447, 0.000447, 0.000447, 0.000447, 0.000447, 0.000447, 0.000447, 0.000447, 0.000447, 0.000447, 0.000447, 0.000447, 0.000447, 0.000447, 0.000447, 0.000447, 0.000447, 0.000447, 0.000447, 0.000447, 0.000447, 0.000447, 0.000447, 0.000447, 0.000447, 0.000447, 0.000447, 0.000447, 0.000447, 0.000447, 0.000447, 0.000447, 0.000447, 0.000447, 0.000447, 0.000447, 0.000447, 0.000447, 0.000447, 0.000447, 0.000447, 0.000447, 0.000447, 0.000447, 0.000447, 0.000447, 0.000447, 0.000447, 0.000447, 0.000447, 0.000447, 0.000447, 0.000447, 0.000447, 0.000447, 0.000447, 0.000447, 0.000447, 0.000447, 0.000447, 0.000447, 0.000447, 0.000447, 0.000447, 0.000447, 0.000447, 0.000447, 0.000447, 0.000447, 0.000447, 0.000447, 0.000447, 0.000447, 0.000447, 0.000447, 0.000447, 0.000447, 0.000447, 0.000447, 0.000447, 0.000447, 0.000447, 0.000447, 0.000447, 0.000447, 0.000447, 0.000447, 0.000447, 0.000447, 0.000447, 0.000447, 0.000447, 0.000447, 0.000447, 0.000447, 0.000447, 0.000447, 0.000447, 0.000447, 0.000447, 0.000447, 0.000447, 0.000447, 0.000447, 0.000447, 0.000447, 0.000447, 0.000447, 0.000447, 0.000447, 0.000447, 0.000447, 0.000447, 0.000447, 0.000447, 0.000447, 0.000447, 0.000447, 0.000447, 0.000447, 0.000447, 0.000447, 0.000447, 0.000447, 0.000447, 0.000447, 0.000447, 0.000447, 0.000447, 0.000447, 0.000447, 0.000447, 0.000447, 0.000447, 0.000447, 0.000447, 0.000447, 0.000447, 0.000447, 0.000447, 0.000447, 0.000447, 0.000447, 0.000447, 0.000447, 0.000447, 0.000447, 0.000447, 0.000447, 0.000447, 0.000447, 0.000447, 0.000447, 0.000447, 0.000447, 0.000447, 0.000447, 0.000447, 0.000447, 0.000447, 0.000447, 0.000447, 0.000447, 0.000447, 0.000447, 0.000447, 0.000447, 0.000447, 0.000447, 0.000447, 0.000447, 0.000447, 0.000447, 0.000447, 0.000447, 0.000447, 0.000447, 0.000447, 0.000447, 0.000447, 0.000447, 0.000447, 0.000447, 0.000447, 0.000447, 0.000447, 0.000447, 0.000447, 0.000447, 0.000447, 0.000447, 0.000447, 0.000447, 0.000447, 0.000447, 0.000447, 0.000447, 0.000447, 0.000447, 0.000447, 0.000447, 0.000447, 0.000447, 0.000447, 0.000447, 0.000447, 0.000447, 0.000447, 0.000447, 0.000447, 0.000447, 0.000447, 0.000447, 0.000447, 0.000447, 0.000447, 0.000447, 0.000447, 0.000447, 0.000447, 0.000447, 0.000447, 0.000447, 0.000447, 0.000447, 0.000447, 0.000447, 0.000447, 0.000447, 0.000447, 0.000447, 0.000447, 0.000447, 0.000447, 0.000447, 0.000447, 0.000447, 0.000447, 0.000447, 0.000447, 0.000447, 0.000447, 0.000447, 0.000447, 0.000447, 0.000447, 0.000447, 0.000447, 0.000447, 0.000447, 0.000447, 0.000447, 0.000447, 0.000447, 0.000447, 0.000447, 0.000447, 0.000447, 0.000447, 0.000447, 0.000447, 0.000447, 0.000447, 0.000447, 0.000447, 0.000447, 0.000447, 0.000447, 0.000447, 0.000447, 0.000447, 0.000447, 0.000447, 0.000447, 0.000447, 0.000447, 0.000447, 0.000447, 0.000447, 0.000447, 0.000447, 0.000447, 0.000447, 0.000447, 0.000447, 0.000447, 0.000447, 0.000447, 0.000447, 0.000447, 0.000447, 0.5, 0.9493, 0.7679, 0.9409, 0.7679, 0.9409, 0.5, 0.9493, 0.000447, 0.000447, 0.000447, 0.000447, 0.000447, 0.000447, 0.000447, 0.000447, 0.000447, 0.000447, 0.000447, 0.000447, 0.000447, 0.000447, 0.000447, 0.000447, 0.000447, 0.000447, 0.000447, 0.000447, 0.000447, 0.000447, 0.000447, 0.000447, 0.000447, 0.000447, 0.000447, 0.000447, 0.000447, 0.000447, 0.000447, 0.000447, 0.000447, 0.000447, 0.000447, 0.000447, 0.000447, 0.000447, 0.000447, 0.000447, 0.000447, 0.000447, 0.000447, 0.000447, 0.000447, 0.000447, 0.000447, 0.000447, 0.000447, 0.000447, 0.000447, 0.000447, 0.000447, 0.000447, 0.000447, 0.000447, 0.000447, 0.000447, 0.000447, 0.000447, 0.000447, 0.000447, 0.000447, 0.000447, 0.000447, 0.000447, 0.000447, 0.000447, 0.000447, 0.000447, 0.000447, 0.000447, 0.000447, 0.000447, 0.000447, 0.000447, 0.000447, 0.000447, 0.000447, 0.000447, 0.000447, 0.000447, 0.000447, 0.000447, 0.000447, 0.000447, 0.000447, 0.000447, 0.000447, 0.000447, 0.000447, 0.000447, 0.000447, 0.000447, 0.000447, 0.000447, 0.000447, 0.000447, 0.000447, 0.000447, 0.000447, 0.000447, 0.000447, 0.000447, 0.000447, 0.000447, 0.000447, 0.000447, 0.000447, 0.000447, 0.000447, 0.000447, 0.000447, 0.000447, 0.000447, 0.000447, 0.000447, 0.000447, 0.000447, 0.000447, 0.000447, 0.000447, 0.000447, 0.000447, 0.000447, 0.000447, 0.000447, 0.000447, 0.000447, 0.000447, 0.000447, 0.000447, 0.000447, 0.000447, 0.000447, 0.000447, 0.000447, 0.000447, 0.000447, 0.000447, 0.000447, 0.000447, 0.000447, 0.000447, 0.000447, 0.000447, 0.000447, 0.000447, 0.000447, 0.000447, 0.000447, 0.000447, 0.000447, 0.000447, 0.000447, 0.000447, 0.000447, 0.000447, 0.000447, 0.000447, 0.000447, 0.000447, 0.000447, 0.000447, 0.000447, 0.000447, 0.000447, 0.000447, 0.000447, 0.000447, 0.000447, 0.000447, 0.000447, 0.000447, 0.000447, 0.000447, 0.000447, 0.000447, 0.000447, 0.000447, 0.000447, 0.000447, 0.000447, 0.000447, 0.000447, 0.000447, 0.000447, 0.000447, 0.000447, 0.000447, 0.000447, 0.000447, 0.000447, 0.000447, 0.000447, 0.000447, 0.000447, 0.000447, 0.000447, 0.000447, 0.000447, 0.000447, 0.000447, 0.000447, 0.000447, 0.000447, 0.000447, 0.000447, 0.000447, 0.000447, 0.000447, 0.000447, 0.000447, 0.000447, 0.000447, 0.000447, 0.000447, 0.000447, 0.000447, 0.000447, 0.000447, 0.000447, 0.000447, 0.000447, 0.000447, 0.000447, 0.000447, 0.000447, 0.000447, 0.000447, 0.000447, 0.000447, 0.000447, 0.000447, 0.000447, 0.000447, 0.000447, 0.000447, 0.000447, 0.000447, 0.000447, 0.000447, 0.000447, 0.000447, 0.000447, 0.000447, 0.000447, 0.000447, 0.000447, 0.000447, 0.000447, 0.000447, 0.000447, 0.000447, 0.000447, 0.000447, 0.000447, 0.000447, 0.000447, 0.000447, 0.000447, 0.000447, 0.000447, 0.000447, 0.000447, 0.000447, 0.000447, 0.000447, 0.000447, 0.000447, 0.000447, 0.000447, 0.000447, 0.000447, 0.000447, 0.000447, 0.000447, 0.000447, 0.000447, 0.000447, 0.000447, 0.000447, 0.000447, 0.000447, 0.000447, 0.000447, 0.000447, 0.000447, 0.000447, 0.000447, 0.000447, 0.000447, 0.000447, 0.000447, 0.000447, 0.000447, 0.000447, 0.000447, 0.000447, 0.000447, 0.000447, 0.000447, 0.000447, 0.000447, 0.000447, 0.000447, 0.000447, 0.000447, 0.000447, 0.000447, 0.000447, 0.000447, 0.000447, 0.000447, 0.000447, 0.000447, 0.000447, 0.000447, 0.000447, 0.000447, 0.000447, 0.000447, 0.000447, 0.000447, 0.000447, 0.000447, 0.000447, 0.000447, 0.000447, 0.000447, 0.000447, 0.000447, 0.000447, 0.000447, 0.000447, 0.000447, 0.000447, 0.000447, 0.000447, 0.000447, 0.000447, 0.000447, 0.000447, 0.000447, 0.000447, 0.000447, 0.000447, 0.000447, 0.000447, 0.000447, 0.000447, 0.000447, 0.000447, 0.000447, 0.000447, 0.000447, 0.000447, 0.000447, 0.000447, 0.000447, 0.000447, 0.000447, 0.000447, 0.000447, 0.000447, 0.000447, 0.000447, 0.000447, 0.000447, 0.000447, 0.000447, 0.000447, 0.000447, 0.000447, 0.000447, 0.000447, 0.000447, 0.000447, 0.000447, 0.000447, 0.000447, 0.000447, 0.000447, 0.000447, 0.000447, 0.000447, 0.000447, 0.000447, 0.000447, 0.000447, 0.000447, 0.000447, 0.000447, 0.000447, 0.000447, 0.000447, 0.000447, 0.000447, 0.000447, 0.000447, 0.000447, 0.000447, 0.000447, 0.000447, 0.000447, 0.000447, 0.000447, 0.000447, 0.000447, 0.000447, 0.000447, 0.000447, 0.000447, 0.000447, 0.000447, 0.000447, 0.000447, 0.000447, 0.000447, 0.000447, 0.000447, 0.000447, 0.000447, 0.000447, 0.000447, 0.000447, 0.000447, 0.000447, 0.000447, 0.000447, 0.000447, 0.000447, 0.000447, 0.000447, 0.000447, 0.000447, 0.000447, 0.000447, 0.000447, 0.000447, 0.000447, 0.000447, 0.000447, 0.000447, 0.000447, 0.000447, 0.000447, 0.000447, 0.000447, 0.000447, 0.000447, 0.000447, 0.000447, 0.000447, 0.000447, 0.000447, 0.000447, 0.000447, 0.000447, 0.000447, 0.000447, 0.000447, 0.000447, 0.000447, 0.000447, 0.000447, 0.000447, 0.000447, 0.000447, 0.000447, 0.000447, 0.000447, 0.000447, 0.000447, 0.000447, 0.000447, 0.000447, 0.000447, 0.000447, 0.000447, 0.000447, 0.000447, 0.000447, 0.000447, 0.000447, 0.000447, 0.000447, 0.000447, 0.000447, 0.000447, 0.000447, 0.000447, 0.000447, 0.000447, 0.000447, 0.000447, 0.000447, 0.000447, 0.000447, 0.000447, 0.000447, 0.000447, 0.000447, 0.000447, 0.000447, 0.000447, 0.000447, 0.000447, 0.000447, 0.000447, 0.000447, 0.000447, 0.000447, 0.000447, 0.000447, 0.000447, 0.000447, 0.000447, 0.000447, 0.000447, 0.000447, 0.000447, 0.000447, 0.000447, 0.000447, 0.000447, 0.000447, 0.000447, 0.000447, 0.000447, 0.000447, 0.000447, 0.000447, 0.000447, 0.000447, 0.000447, 0.000447, 0.000447, 0.000447, 0.000447, 0.000447, 0.000447, 0.000447, 0.000447, 0.000447, 0.000447, 0.000447, 0.000447, 0.000447, 0.000447, 0.000447, 0.000447, 0.000447, 0.000447, 0.000447, 0.000447, 0.000447, 0.000447, 0.000447, 0.000447, 0.000447, 0.000447, 0.000447, 0.000447, 0.000447, 0.000447, 0.000447, 0.000447, 0.000447, 0.000447, 0.000447, 0.000447, 0.000447, 0.000447, 0.000447, 0.000447, 0.000447, 0.000447, 0.000447, 0.000447, 0.000447, 0.000447, 0.000447, 0.000447, 0.000447, 0.000447, 0.000447, 0.000447, 0.000447, 0.000447, 0.000447, 0.000447, 0.000447, 0.000447, 0.000447, 0.000447, 0.000447, 0.000447, 0.000447, 0.000447, 0.000447, 0.000447, 0.000447, 0.000447, 0.000447, 0.000447, 0.000447, 0.000447, 0.000447, 0.000447, 0.000447, 0.000447, 0.000447, 0.000447, 0.000447, 0.000447, 0.000447, 0.000447, 0.000447, 0.000447, 0.000447, 0.000447, 0.000447, 0.000447, 0.000447, 0.000447, 0.000447, 0.000447, 0.000447, 0.000447, 0.000447, 0.000447, 0.000447, 0.000447, 0.000447, 0.9996, 0.000447, 0.000447, 0.9996, 0.000447, 0.9996, 0.9996, 0.000447, 0.000447, 0.000447, 0.000447, 0.000447, 0.000447, 0.000447, 0.000447, 0.000447, 0.000447, 0.000447, 0.000447, 0.000447, 0.000447, 0.000447, 0.000447, 0.000447, 0.000447, 0.000447, 0.000447, 0.000447, 0.000447, 0.000447, 0.000447, 0.000447, 0.000447, 0.000447, 0.000447, 0.000447, 0.000447, 0.000447, 0.000447, 0.000447, 0.000447, 0.000447, 0.000447, 0.000447, 0.000447, 0.000447, 0.000447, 0.000447, 0.000447, 0.000447, 0.000447, 0.000447, 0.000447, 0.000447, 0.000447, 0.000447, 0.000447, 0.000447, 0.000447, 0.000447, 0.000447, 0.000447, 0.000447, 0.000447, 0.000447, 0.000447, 0.000447, 0.000447, 0.000447, 0.000447, 0.000447, 0.000447, 0.000447, 0.000447, 0.000447, 0.000447, 0.000447, 0.000447, 0.000447, 0.000447, 0.000447, 0.000447, 0.000447, 0.000447, 0.000447, 0.000447, 0.000447, 0.000447, 0.000447, 0.000447, 0.000447, 0.000447, 0.000447, 0.000447, 0.000447, 0.000447, 0.000447, 0.000447, 0.000447, 0.000447, 0.000447, 0.000447, 0.000447, 0.000447, 0.000447, 0.000447, 0.000447, 0.000447, 0.000447, 0.000447, 0.000447, 0.000447, 0.000447, 0.000447, 0.000447, 0.000447, 0.000447, 0.000447, 0.000447, 0.000447, 0.000447, 0.000447, 0.000447, 0.000447, 0.000447, 0.000447, 0.000447, 0.000447, 0.000447, 0.000447, 0.000447, 0.000447, 0.000447, 0.000447, 0.000447, 0.000447, 0.000447, 0.000447, 0.000447, 0.2209, 0.5, 0.05068, 0.5, 0.05905, 0.2321, 0.2237, 0.2237, 0.000447, 0.000447, 0.000447, 0.000447, 0.000447, 0.000447, 0.000447, 0.000447, 0.000447, 0.000447, 0.000447, 0.000447, 0.000447, 0.000447, 0.000447, 0.000447, 0.000447, 0.000447, 0.000447, 0.000447, 0.000447, 0.000447, 0.000447, 0.000447, 0.000447, 0.000447, 0.000447, 0.000447, 0.000447, 0.000447, 0.000447, 0.000447, 0.2237, 0.7763, 0.05905, 0.7679, 0.05068, 0.5, 0.2209, 0.5, 0.000447, 0.000447, 0.000447, 0.000447, 0.000447, 0.000447, 0.000447, 0.000447, 0.000447, 0.000447, 0.000447, 0.000447, 0.000447, 0.000447, 0.000447, 0.000447, 0.000447, 0.000447, 0.000447, 0.000447, 0.000447, 0.000447, 0.000447, 0.000447, 0.000447, 0.000447, 0.000447, 0.000447, 0.000447, 0.000447, 0.000447, 0.000447, 0.000447, 0.000447, 0.000447, 0.000447, 0.000447, 0.000447, 0.000447, 0.000447, 0.000447, 0.000447, 0.000447, 0.000447, 0.000447, 0.000447, 0.000447, 0.000447, 0.000447, 0.000447, 0.000447, 0.000447, 0.000447, 0.000447, 0.000447, 0.000447, 0.000447, 0.000447, 0.000447, 0.000447, 0.000447, 0.000447, 0.000447, 0.000447, 0.000447, 0.000447, 0.000447, 0.000447, 0.000447, 0.000447, 0.000447, 0.000447, 0.000447, 0.000447, 0.000447, 0.000447, 0.000447, 0.000447, 0.000447, 0.000447, 0.000447, 0.000447, 0.000447, 0.000447, 0.000447, 0.000447, 0.000447, 0.000447, 0.000447, 0.000447, 0.000447, 0.000447, 0.000447, 0.000447, 0.000447, 0.000447, 0.000447, 0.000447, 0.000447, 0.000447, 0.000447, 0.000447, 0.000447, 0.000447, 0.000447, 0.000447, 0.000447, 0.000447, 0.000447, 0.000447, 0.000447, 0.000447, 0.000447, 0.000447, 0.000447, 0.000447, 0.000447, 0.000447, 0.000447, 0.000447, 0.000447, 0.000447, 0.000447, 0.000447, 0.000447, 0.000447, 0.000447, 0.000447, 0.000447, 0.000447, 0.000447, 0.000447, 0.000447, 0.000447, 0.000447, 0.000447, 0.000447, 0.000447, 0.000447, 0.000447, 0.000447, 0.000447, 0.000447, 0.000447, 0.000447, 0.000447, 0.000447, 0.000447, 0.000447, 0.000447, 0.000447, 0.000447, 0.000447, 0.000447, 0.000447, 0.000447, 0.000447, 0.000447, 0.000447, 0.000447, 0.000447, 0.000447, 0.000447, 0.000447, 0.000447, 0.000447, 0.000447, 0.000447, 0.000447, 0.000447, 0.000447, 0.000447, 0.000447, 0.000447, 0.000447, 0.000447, 0.000447, 0.000447, 0.000447, 0.000447, 0.000447, 0.000447, 0.000447, 0.000447, 0.000447, 0.000447, 0.000447, 0.000447, 0.000447, 0.000447, 0.000447, 0.000447, 0.000447, 0.000447, 0.000447, 0.000447, 0.000447, 0.000447, 0.000447, 0.000447, 0.000447, 0.000447, 0.000447, 0.000447, 0.000447, 0.000447, 0.000447, 0.000447, 0.000447, 0.000447, 0.000447, 0.000447, 0.000447, 0.000447, 0.000447, 0.000447, 0.000447, 0.000447, 0.000447, 0.000447, 0.000447, 0.000447, 0.000447, 0.000447, 0.000447, 0.000447, 0.000447, 0.000447, 0.000447, 0.000447, 0.000447, 0.000447, 0.000447, 0.000447, 0.000447, 0.000447, 0.000447, 0.000447, 0.000447, 0.000447, 0.000447, 0.000447, 0.000447, 0.000447, 0.000447, 0.000447, 0.000447, 0.000447, 0.000447, 0.000447, 0.000447, 0.000447, 0.000447, 0.000447, 0.000447, 0.000447, 0.000447, 0.000447, 0.000447, 0.000447, 0.000447, 0.000447, 0.000447, 0.000447, 0.000447, 0.000447, 0.000447, 0.000447, 0.000447, 0.000447, 0.000447, 0.000447, 0.000447, 0.000447, 0.000447, 0.000447, 0.000447, 0.000447, 0.000447, 0.000447, 0.000447, 0.000447, 0.000447, 0.000447, 0.000447, 0.000447, 0.000447, 0.000447, 0.000447, 0.000447, 0.000447, 0.000447, 0.000447, 0.000447, 0.000447, 0.000447, 0.000447, 0.000447, 0.000447, 0.000447, 0.9409, 0.7679, 0.7763, 0.7763, 0.7791, 0.5, 0.9493, 0.5, 0.000447, 0.000447, 0.000447, 0.000447, 0.000447, 0.000447, 0.000447, 0.000447, 0.000447, 0.000447, 0.000447, 0.000447, 0.000447, 0.000447, 0.000447, 0.000447, 0.000447, 0.000447, 0.000447, 0.000447, 0.000447, 0.000447, 0.000447, 0.000447, 0.000447, 0.000447, 0.000447, 0.000447, 0.000447, 0.000447, 0.000447, 0.000447, 0.000447, 0.000447, 0.000447, 0.000447, 0.000447, 0.000447, 0.000447, 0.000447, 0.000447, 0.000447, 0.000447, 0.000447, 0.000447, 0.000447, 0.000447, 0.000447, 0.000447, 0.000447, 0.000447, 0.000447, 0.000447, 0.000447, 0.000447, 0.000447, 0.000447, 0.000447, 0.000447, 0.000447, 0.000447, 0.000447, 0.000447, 0.000447, 0.000447, 0.000447, 0.000447, 0.000447, 0.000447, 0.000447, 0.000447, 0.000447, 0.5, 0.7791, 0.2237, 0.7763, 0.2209, 0.5, 0.5, 0.5, 0.000447, 0.000447, 0.000447, 0.000447, 0.000447, 0.000447, 0.000447, 0.000447, 0.000447, 0.000447, 0.000447, 0.000447, 0.000447, 0.000447, 0.000447, 0.000447, 0.000447, 0.000447, 0.000447, 0.000447, 0.000447, 0.000447, 0.000447, 0.000447, 0.000447, 0.000447, 0.000447, 0.000447, 0.000447, 0.000447, 0.000447, 0.000447, 0.000447, 0.000447, 0.000447, 0.000447, 0.000447, 0.000447, 0.000447, 0.000447, 0.000447, 0.000447, 0.000447, 0.000447, 0.000447, 0.000447, 0.000447, 0.000447, 0.000447, 0.000447, 0.000447, 0.000447, 0.000447, 0.000447, 0.000447, 0.000447, 0.000447, 0.000447, 0.000447, 0.000447, 0.000447, 0.000447, 0.000447, 0.000447, 0.000447, 0.000447, 0.000447, 0.000447, 0.000447, 0.000447, 0.000447, 0.000447, 0.000447, 0.000447, 0.000447, 0.000447, 0.000447, 0.000447, 0.000447, 0.000447, 0.000447, 0.000447, 0.000447, 0.000447, 0.000447, 0.000447, 0.000447, 0.000447, 0.000447, 0.000447, 0.000447, 0.000447, 0.000447, 0.000447, 0.000447, 0.000447, 0.7791, 0.5, 0.5, 0.5, 0.5, 0.2209, 0.7763, 0.2237, 0.000447, 0.000447, 0.000447, 0.000447, 0.000447, 0.000447, 0.000447, 0.000447, 0.000447, 0.000447, 0.000447, 0.000447, 0.000447, 0.000447, 0.000447, 0.000447, 0.000447, 0.000447, 0.000447, 0.000447, 0.000447, 0.000447, 0.000447, 0.000447, 0.000447, 0.000447, 0.000447, 0.000447, 0.000447, 0.000447, 0.000447, 0.000447, 0.000447, 0.000447, 0.000447, 0.000447, 0.000447, 0.000447, 0.000447, 0.000447, 0.000447, 0.000447, 0.000447, 0.000447, 0.000447, 0.000447, 0.000447, 0.000447, 0.5, 0.9493, 0.2321, 0.9409, 0.2237, 0.7763, 0.5, 0.7791, 0.000447, 0.000447, 0.000447, 0.000447, 0.000447, 0.000447, 0.000447, 0.000447, 0.000447, 0.000447, 0.000447, 0.000447, 0.000447, 0.000447, 0.000447, 0.000447, 0.000447, 0.000447, 0.000447, 0.000447, 0.000447, 0.000447, 0.000447, 0.000447, 0.000447, 0.000447, 0.000447, 0.000447, 0.000447, 0.000447, 0.000447, 0.000447, 0.000447, 0.000447, 0.000447, 0.000447, 0.000447, 0.000447, 0.000447, 0.000447, 0.000447, 0.000447, 0.000447, 0.000447, 0.000447, 0.000447, 0.000447, 0.000447, 0.000447, 0.000447, 0.000447, 0.000447, 0.000447, 0.000447, 0.000447, 0.000447, 0.000447, 0.000447, 0.000447, 0.000447, 0.000447, 0.000447, 0.000447, 0.000447, 0.000447, 0.000447, 0.000447, 0.000447, 0.000447, 0.000447, 0.000447, 0.000447, 0.000447, 0.000447, 0.000447, 0.000447, 0.000447, 0.000447, 0.000447, 0.000447, 0.000447, 0.000447, 0.000447, 0.000447, 0.000447, 0.000447, 0.000447, 0.000447, 0.000447, 0.000447, 0.000447, 0.000447, 0.000447, 0.000447, 0.000447, 0.000447, 0.000447, 0.000447, 0.000447, 0.000447, 0.000447, 0.000447, 0.000447, 0.000447, 0.000447, 0.000447, 0.000447, 0.000447, 0.000447, 0.000447, 0.000447, 0.000447, 0.000447, 0.000447, 0.000447, 0.000447, 0.000447, 0.000447, 0.000447, 0.000447, 0.000447, 0.000447, 0.000447, 0.000447, 0.000447, 0.000447, 0.000447, 0.000447, 0.000447, 0.000447, 0.000447, 0.000447, 0.000447, 0.000447, 0.000447, 0.000447, 0.000447, 0.000447, 0.000447, 0.000447, 0.000447, 0.000447, 0.000447, 0.000447, 0.000447, 0.000447, 0.000447, 0.000447, 0.000447, 0.000447, 0.000447, 0.000447, 0.000447, 0.000447, 0.000447, 0.000447, 0.000447, 0.000447, 0.000447, 0.000447, 0.000447, 0.000447, 0.000447, 0.000447, 0.000447, 0.000447, 0.000447, 0.000447, 0.000447, 0.000447, 0.000447, 0.000447, 0.000447, 0.000447, 0.000447, 0.000447, 0.000447, 0.000447, 0.000447, 0.000447, 0.000447, 0.000447, 0.000447, 0.000447, 0.000447, 0.000447, 0.000447, 0.000447, 0.000447, 0.000447, 0.000447, 0.000447, 0.000447, 0.000447, 0.000447, 0.000447, 0.000447, 0.000447, 0.000447, 0.000447, 0.000447, 0.000447, 0.000447, 0.000447, 0.000447, 0.000447, 0.000447, 0.000447, 0.000447, 0.000447, 0.000447, 0.000447, 0.000447, 0.000447, 0.000447, 0.000447, 0.000447, 0.000447, 0.000447, 0.000447, 0.000447, 0.000447, 0.000447, 0.000447, 0.000447, 0.000447, 0.000447, 0.000447, 0.000447, 0.000447, 0.000447, 0.000447, 0.000447, 0.000447, 0.000447, 0.000447, 0.000447, 0.000447, 0.000447, 0.000447, 0.000447, 0.000447, 0.000447, 0.000447, 0.000447, 0.000447, 0.000447, 0.000447, 0.000447, 0.000447, 0.000447, 0.000447, 0.000447, 0.000447, 0.000447, 0.000447, 0.000447, 0.000447, 0.000447, 0.000447, 0.000447, 0.000447, 0.000447, 0.000447, 0.000447, 0.000447, 0.000447, 0.000447, 0.000447, 0.000447, 0.000447, 0.000447, 0.000447, 0.000447, 0.000447, 0.000447, 0.000447, 0.000447, 0.000447, 0.000447, 0.000447, 0.000447, 0.000447, 0.000447, 0.000447, 0.000447, 0.000447, 0.000447, 0.000447, 0.000447, 0.000447, 0.000447, 0.000447, 0.000447, 0.000447, 0.000447, 0.000447, 0.000447, 0.000447, 0.000447, 0.000447, 0.000447, 0.000447, 0.000447, 0.000447, 0.000447, 0.000447, 0.000447, 0.000447, 0.000447, 0.000447, 0.000447, 0.000447, 0.000447, 0.000447, 0.000447, 0.000447, 0.000447, 0.000447, 0.000447, 0.000447, 0.000447, 0.000447, 0.000447, 0.000447, 0.000447, 0.000447, 0.000447, 0.000447, 0.000447, 0.000447, 0.000447, 0.000447, 0.000447, 0.000447, 0.000447, 0.000447, 0.000447, 0.000447, 0.000447, 0.000447, 0.000447, 0.000447, 0.000447, 0.000447, 0.000447, 0.000447, 0.000447, 0.000447, 0.000447, 0.000447, 0.000447, 0.000447, 0.000447, 0.000447, 0.000447, 0.000447, 0.000447, 0.000447, 0.000447, 0.000447, 0.000447, 0.000447, 0.000447, 0.000447, 0.000447, 0.000447, 0.000447, 0.000447, 0.000447, 0.000447, 0.000447, 0.000447, 0.000447, 0.000447, 0.000447, 0.000447, 0.000447, 0.000447, 0.000447, 0.000447, 0.000447, 0.000447, 0.000447, 0.000447, 0.000447, 0.000447, 0.000447, 0.000447, 0.000447, 0.000447, 0.000447, 0.000447, 0.000447, 0.000447, 0.000447, 0.000447, 0.000447, 0.000447, 0.000447, 0.000447, 0.000447, 0.000447, 0.000447, 0.000447, 0.000447, 0.000447, 0.000447, 0.000447, 0.000447, 0.000447, 0.000447, 0.000447, 0.000447, 0.9996, 0.000447, 0.9996, 0.9996, 0.000447, 0.9996, 0.000447, 0.000447, 0.000447, 0.000447, 0.000447, 0.000447, 0.000447, 0.000447, 0.000447, 0.000447, 0.000447, 0.000447, 0.000447, 0.000447, 0.000447, 0.000447, 0.000447, 0.000447, 0.000447, 0.000447, 0.000447, 0.000447, 0.000447, 0.000447, 0.000447, 0.9996, 0.000447, 0.000447, 0.9996, 0.000447, 0.9996, 0.9996, 0.000447, 0.000447, 0.000447, 0.000447, 0.000447, 0.000447, 0.000447, 0.000447, 0.000447, 0.000447, 0.000447, 0.000447, 0.000447, 0.000447, 0.000447, 0.000447, 0.000447, 0.000447, 0.000447, 0.000447, 0.000447, 0.000447, 0.000447, 0.000447, 0.9493, 0.5, 0.9409, 0.2321, 0.9409, 0.2321, 0.9493, 0.5, 0.9996, 0.9996, 0.4749, 0.9996, 0.4749, 0.000447, 0.9996, 0.000447, 0.000447, 0.000447, 0.000447, 0.000447, 0.000447, 0.000447, 0.000447, 0.000447, 0.000447, 0.000447, 0.000447, 0.000447, 0.000447, 0.000447, 0.000447, 0.000447, 0.000447, 0.000447, 0.000447, 0.000447, 0.000447, 0.000447, 0.000447, 0.000447, 0.000447, 0.000447, 0.000447, 0.000447, 0.000447, 0.000447, 0.000447, 0.000447, 0.000447, 0.000447, 0.000447, 0.000447, 0.000447, 0.000447, 0.000447, 0.000447, 0.000447, 0.000447, 0.000447, 0.000447, 0.000447, 0.000447, 0.000447, 0.000447, 0.000447, 0.000447, 0.000447, 0.000447, 0.000447, 0.000447, 0.000447, 0.000447, 0.000447, 0.000447, 0.000447, 0.000447, 0.000447, 0.000447, 0.000447, 0.000447, 0.000447, 0.000447, 0.000447, 0.000447, 0.000447, 0.000447, 0.000447, 0.000447, 0.000447, 0.000447, 0.000447, 0.000447, 0.000447, 0.000447, 0.000447, 0.000447, 0.000447, 0.000447, 0.000447, 0.000447, 0.000447, 0.000447, 0.000447, 0.000447, 0.000447, 0.000447, 0.000447, 0.000447, 0.000447, 0.000447, 0.000447, 0.000447, 0.000447, 0.000447, 0.000447, 0.000447, 0.000447, 0.000447, 0.000447, 0.000447, 0.000447, 0.000447, 0.000447, 0.000447, 0.000447, 0.000447, 0.000447, 0.000447, 0.000447, 0.000447, 0.000447, 0.000447, 0.000447, 0.000447, 0.000447, 0.000447, 0.000447, 0.000447, 0.000447, 0.000447, 0.000447, 0.000447, 0.000447, 0.000447, 0.000447, 0.000447, 0.000447, 0.000447, 0.000447, 0.000447, 0.000447, 0.000447, 0.000447, 0.000447, 0.000447, 0.000447, 0.000447, 0.000447, 0.000447, 0.000447, 0.9996, 0.9996, 0.000447, 0.9996, 0.000447, 0.000447, 0.9996, 0.000447])
me_ffight.materials.append(mat_01ffightmarquee)
me_ffight.materials.append(mat_02ffightmonitor)
me_ffight.materials.append(mat_ffightblack)
me_ffight.materials.append(mat_ffightbezel)
me_ffight.materials.append(mat_ffightbuttonblue)
me_ffight.materials.append(mat_ffightbuttonred)
me_ffight.materials.append(mat_ffightbuttonwhite)
me_ffight.materials.append(mat_ffightcoindoor)
me_ffight.materials.append(mat_ffightcpo)
me_ffight.materials.append(mat_ffightjoystickblack)
me_ffight.materials.append(mat_ffightsideart)
me_ffight.materials.append(mat_ffightsideleftout)
me_ffight.materials.append(mat_ffightsideleftin)
me_ffight.materials.append(mat_ffighttmoldleft)
me_ffight.materials.append(mat_ffightsiderightin)
me_ffight.materials.append(mat_ffightsiderightout)
me_ffight.materials.append(mat_ffighttmoldright)
me_ffight.use_remesh_fix_poles = True
me_ffight.use_remesh_preserve_attributes = False
me_ffight.update()

# ---- objects
ob_ffight = bpy.data.objects.new('ffight', me_ffight)

# ---- transforms, parenting, visibility, modifiers, constraints
ob_ffight.location = (0.004194, -0.2002, 0.9285)
ob_ffight.rotation_euler = (1.571, 0.0, 0.0)
_m = ob_ffight.modifiers.new('Auto Smooth', 'NODES')
_m.node_group = ng_auto_smooth
_gi = [s.identifier for s in ng_auto_smooth.interface.items_tree if s.item_type == 'SOCKET' and s.in_out == 'INPUT']
_m[_gi[1]] = 1.047  # Angle
_m = ob_ffight.modifiers.new('WeightedNormal', 'WEIGHTED_NORMAL')
_m.keep_sharp = True

# ---- collection membership
scene.collection.objects.link(ob_ffight)

# ---- scene / render settings (as saved in the file)
scene.frame_start = 1; scene.frame_end = 250; scene.frame_set(1)
scene.render.engine = 'BLENDER_EEVEE_NEXT'
scene.cycles.use_denoising = False
scene.cycles.samples = 128
scene.cycles.sampling_pattern = 'TABULATED_SOBOL'
scene.cycles.use_adaptive_sampling = False
scene.cycles.use_light_tree = False
scene.view_settings.view_transform = 'Filmic'
bpy.context.view_layer.update()

# ---- added for rendering (the .blend has no active camera and no usable light): camera, sun
cam_auto = bpy.data.cameras.new('AutoCamera')
cam_auto.lens = 50.0
cam_auto.sensor_width = 36.0
cam_auto.clip_end = 1000.0
ob_auto_camera = bpy.data.objects.new('AutoCamera', cam_auto)
scene.collection.objects.link(ob_auto_camera)
ob_auto_camera.location = (1.91332, -2.31142, 2.43358)
ob_auto_camera.rotation_euler = (1.09748, -7.21219e-08, 0.694738)
scene.camera = ob_auto_camera
light_auto_sun = bpy.data.lights.new('AutoSun', 'SUN')
light_auto_sun.energy = 3.0
light_auto_sun.angle = 0.0523599
ob_auto_sun = bpy.data.objects.new('AutoSun', light_auto_sun)
scene.collection.objects.link(ob_auto_sun)
ob_auto_sun.rotation_euler = (0.872665, 0.174533, 0.523599)
bpy.context.view_layer.update()
